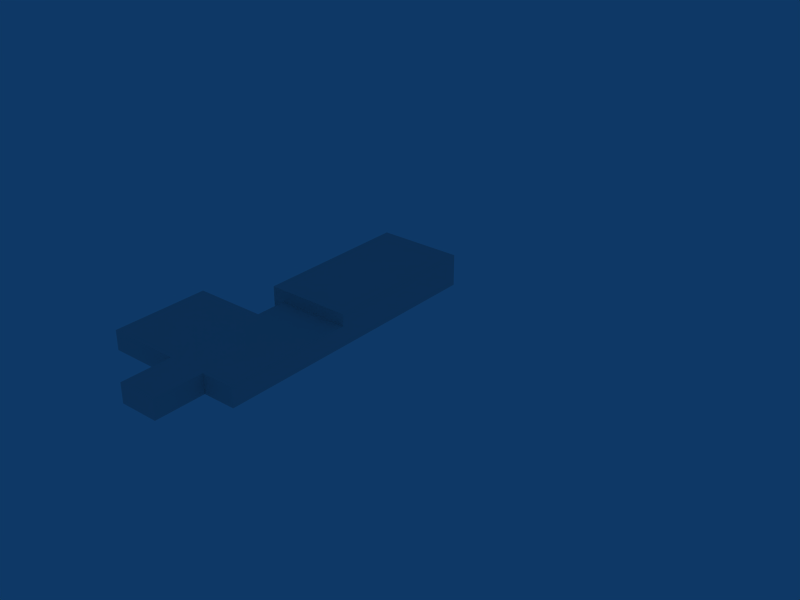 # Source: ebgb_building_ref_002.blend  (saved by Blender 2.79.7; exported with 4.5.12 LTS)
import bpy
from mathutils import Matrix  # noqa: F401  (used for matrix-valued properties, if any)

bpy.ops.wm.read_factory_settings(use_empty=True)
scene = bpy.context.scene
scene.name = 'Scene'

# ---- collections
col_collection_1 = bpy.data.collections.new('Collection 1'); scene.collection.children.link(col_collection_1)
col_collection_2 = bpy.data.collections.new('Collection 2'); scene.collection.children.link(col_collection_2)
col_collection_2.hide_render = True
col_collection_2.hide_viewport = True
col_collection_3 = bpy.data.collections.new('Collection 3'); scene.collection.children.link(col_collection_3)
col_collection_3.hide_render = True
col_collection_3.hide_viewport = True
col_collection_11 = bpy.data.collections.new('Collection 11'); scene.collection.children.link(col_collection_11)
col_collection_11.hide_render = True
col_collection_11.hide_viewport = True

# ---- materials (node trees are filled in below, after node groups)
mat_material = bpy.data.materials.new('Material')
mat_material.alpha_threshold = 0.0
mat_material.preview_render_type = 'FLAT'
mat_material.roughness = 0.5
mat_material.specular_intensity = 0.0
mat_lighting = bpy.data.materials.new('Lighting')
mat_lighting.alpha_threshold = 0.0
mat_lighting.diffuse_color = (0.9574, 0.9176, 0.6943, 1.0)
mat_lighting.specular_color = (0.9669, 0.842, 0.3277)
mat_lighting.roughness = 0.5
mat_lighting.specular_intensity = 0.3
mat_lighting.line_color = (0.0, 0.0, 0.0, 0.1)
mat_backdoors = bpy.data.materials.new('Backdoors')
mat_backdoors.alpha_threshold = 0.0
mat_backdoors.roughness = 0.5
mat_backdoors.line_color = (0.0, 0.0, 0.0, 1.0)
mat_doorblue = bpy.data.materials.new('DoorBlue')
mat_doorblue.alpha_threshold = 0.0
mat_doorblue.roughness = 0.5
mat_doorblue.line_color = (0.0, 0.0, 0.0, 1.0)
mat_brick = bpy.data.materials.new('brick')
mat_brick.alpha_threshold = 0.0
mat_brick.roughness = 0.5
mat_brick.line_color = (0.0, 0.0, 0.0, 1.0)
mat_doorgrey = bpy.data.materials.new('DoorGrey')
mat_doorgrey.alpha_threshold = 0.0
mat_doorgrey.roughness = 0.5
mat_doorgrey.line_color = (0.0, 0.0, 0.0, 1.0)
mat_roof = bpy.data.materials.new('Roof')
mat_roof.alpha_threshold = 0.0
mat_roof.diffuse_color = (0.4, 0.4, 0.4, 1.0)
mat_roof.roughness = 0.5
mat_roof.line_color = (0.0, 0.0, 0.0, 1.0)
mat_black = bpy.data.materials.new('Black')
mat_black.alpha_threshold = 0.0
mat_black.diffuse_color = (0.03332, 0.03332, 0.03332, 1.0)
mat_black.specular_color = (0.12, 0.12, 0.12)
mat_black.roughness = 0.5
mat_black.line_color = (0.0, 0.0, 0.0, 1.0)

# ---- node groups
ng_auto_smooth = bpy.data.node_groups.new('Auto Smooth', 'GeometryNodeTree')
_s = ng_auto_smooth.interface.new_socket(name='Geometry', in_out='OUTPUT', socket_type='NodeSocketGeometry')
_s = ng_auto_smooth.interface.new_socket(name='Geometry', in_out='INPUT', socket_type='NodeSocketGeometry')
_s = ng_auto_smooth.interface.new_socket(name='Angle', in_out='INPUT', socket_type='NodeSocketFloat')
_s.subtype = 'ANGLE'
_s.min_value = 0.0
_s.max_value = 3.142
ng_auto_smooth.is_modifier = True
_N = ng_auto_smooth.nodes; _L = ng_auto_smooth.links
n0 = _N.new('NodeGroupOutput'); n0.name = 'Group Output'; n0.location = (480, -100)
n1 = _N.new('NodeGroupInput'); n1.name = 'Group Input'; n1.location = (-420, -300)
n2 = _N.new('NodeGroupInput'); n2.name = 'Group Input.001'; n2.location = (-60, -100)
n3 = _N.new('GeometryNodeSetShadeSmooth'); n3.name = 'Set Shade Smooth'; n3.location = (120, -100)
n3.domain = 'EDGE'
n4 = _N.new('GeometryNodeSetShadeSmooth'); n4.name = 'Set Shade Smooth.001'; n4.location = (300, -100)
n5 = _N.new('GeometryNodeInputMeshEdgeAngle'); n5.name = 'Edge Angle'; n5.location = (-420, -220)
n6 = _N.new('GeometryNodeInputEdgeSmooth'); n6.name = 'Is Edge Smooth'; n6.location = (-60, -160)
n7 = _N.new('GeometryNodeInputShadeSmooth'); n7.name = 'Is Face Smooth'; n7.location = (-240, -340)
n8 = _N.new('FunctionNodeBooleanMath'); n8.name = 'Boolean Math'; n8.location = (-60, -220)
n9 = _N.new('FunctionNodeCompare'); n9.name = 'Compare'; n9.location = (-240, -180)
n9.operation = 'LESS_EQUAL'
_L.new(n5.outputs[0], n9.inputs[0])
_L.new(n4.outputs[0], n0.inputs[0])
_L.new(n1.outputs[1], n9.inputs[1])
_L.new(n9.outputs[0], n8.inputs[0])
_L.new(n7.outputs[0], n8.inputs[1])
_L.new(n2.outputs[0], n3.inputs[0])
_L.new(n6.outputs[0], n3.inputs[1])
_L.new(n3.outputs[0], n4.inputs[0])
_L.new(n8.outputs[0], n3.inputs[2])
n0.is_active_output = True

# ---- material node trees

# ---- world
world_world = bpy.data.worlds.new('World'); scene.world = world_world
world_world.color = (0.05656, 0.2208, 0.4)
world_world.use_sun_shadow = False
world_world.sun_shadow_jitter_overblur = 0.0
world_world.cycles.sampling_method = 'NONE'
world_world.cycles.sample_map_resolution = 256

# ---- lights
light_spot_011 = bpy.data.lights.new('Spot.011', 'SPOT')
light_spot_011.color = (1.0, 0.9647, 0.6392)
light_spot_011.transmission_factor = 0.0
light_spot_011.energy = 100.0
light_spot_011.shadow_buffer_clip_start = 0.5
light_spot_011.shadow_soft_size = 1.0
light_spot_011.shadow_maximum_resolution = 0.006
light_spot_011.use_absolute_resolution = True
light_spot_011.cycles.use_multiple_importance_sampling = False
light_spot_010 = bpy.data.lights.new('Spot.010', 'SPOT')
light_spot_010.color = (1.0, 0.9647, 0.6392)
light_spot_010.transmission_factor = 0.0
light_spot_010.energy = 700.0
light_spot_010.shadow_buffer_clip_start = 0.5
light_spot_010.shadow_soft_size = 1.0
light_spot_010.shadow_maximum_resolution = 0.006
light_spot_010.use_absolute_resolution = True
light_spot_010.spot_size = 1.571
light_spot_010.cycles.use_multiple_importance_sampling = False
light_spot_009 = bpy.data.lights.new('Spot.009', 'SPOT')
light_spot_009.color = (1.0, 0.9647, 0.6392)
light_spot_009.transmission_factor = 0.0
light_spot_009.energy = 700.0
light_spot_009.shadow_buffer_clip_start = 0.5
light_spot_009.shadow_soft_size = 1.0
light_spot_009.shadow_maximum_resolution = 0.006
light_spot_009.use_absolute_resolution = True
light_spot_009.spot_size = 1.571
light_spot_009.cycles.use_multiple_importance_sampling = False
light_spot_008 = bpy.data.lights.new('Spot.008', 'SPOT')
light_spot_008.color = (1.0, 0.9647, 0.6392)
light_spot_008.transmission_factor = 0.0
light_spot_008.energy = 700.0
light_spot_008.shadow_buffer_clip_start = 0.5
light_spot_008.shadow_soft_size = 1.0
light_spot_008.shadow_maximum_resolution = 0.006
light_spot_008.use_absolute_resolution = True
light_spot_008.spot_size = 1.571
light_spot_008.cycles.use_multiple_importance_sampling = False
light_spot_001 = bpy.data.lights.new('Spot.001', 'SPOT')
light_spot_001.color = (1.0, 0.9647, 0.6392)
light_spot_001.transmission_factor = 0.0
light_spot_001.energy = 700.0
light_spot_001.shadow_buffer_clip_start = 0.5
light_spot_001.shadow_soft_size = 1.0
light_spot_001.shadow_maximum_resolution = 0.006
light_spot_001.use_absolute_resolution = True
light_spot_001.spot_size = 1.571
light_spot_001.cycles.use_multiple_importance_sampling = False
light_spot = bpy.data.lights.new('Spot', 'SPOT')
light_spot.color = (1.0, 0.9647, 0.6392)
light_spot.transmission_factor = 0.0
light_spot.energy = 100.0
light_spot.shadow_buffer_clip_start = 0.5
light_spot.shadow_soft_size = 1.0
light_spot.shadow_maximum_resolution = 0.006
light_spot.use_absolute_resolution = True
light_spot.cycles.use_multiple_importance_sampling = False
light_area_006 = bpy.data.lights.new('Area.006', 'AREA')
light_area_006.transmission_factor = 0.0
light_area_006.energy = 78.54
light_area_006.shadow_buffer_clip_start = 0.5
light_area_006.shadow_soft_size = 1.0
light_area_006.shadow_maximum_resolution = 0.006
light_area_006.use_absolute_resolution = True
light_area_006.size = 1.0
light_area_006.size_y = 1.0
light_area_006.cycles.use_multiple_importance_sampling = False
light_area_004 = bpy.data.lights.new('Area.004', 'AREA')
light_area_004.transmission_factor = 0.0
light_area_004.energy = 78.54
light_area_004.shadow_buffer_clip_start = 0.5
light_area_004.shadow_soft_size = 1.0
light_area_004.shadow_maximum_resolution = 0.006
light_area_004.use_absolute_resolution = True
light_area_004.size = 1.0
light_area_004.size_y = 1.0
light_area_004.cycles.use_multiple_importance_sampling = False
light_area_003 = bpy.data.lights.new('Area.003', 'AREA')
light_area_003.transmission_factor = 0.0
light_area_003.energy = 78.54
light_area_003.shadow_buffer_clip_start = 0.5
light_area_003.shadow_soft_size = 1.0
light_area_003.shadow_maximum_resolution = 0.006
light_area_003.use_absolute_resolution = True
light_area_003.size = 1.0
light_area_003.size_y = 1.0
light_area_003.cycles.use_multiple_importance_sampling = False
light_area_002 = bpy.data.lights.new('Area.002', 'AREA')
light_area_002.transmission_factor = 0.0
light_area_002.energy = 78.54
light_area_002.shadow_buffer_clip_start = 0.5
light_area_002.shadow_soft_size = 1.0
light_area_002.shadow_maximum_resolution = 0.006
light_area_002.use_absolute_resolution = True
light_area_002.size = 1.0
light_area_002.size_y = 1.0
light_area_002.cycles.use_multiple_importance_sampling = False
light_area_001 = bpy.data.lights.new('Area.001', 'AREA')
light_area_001.transmission_factor = 0.0
light_area_001.energy = 78.54
light_area_001.shadow_buffer_clip_start = 0.5
light_area_001.shadow_soft_size = 1.0
light_area_001.shadow_maximum_resolution = 0.006
light_area_001.use_absolute_resolution = True
light_area_001.size = 1.0
light_area_001.size_y = 1.0
light_area_001.cycles.use_multiple_importance_sampling = False
light_area = bpy.data.lights.new('Area', 'AREA')
light_area.transmission_factor = 0.0
light_area.energy = 78.54
light_area.shadow_buffer_clip_start = 0.5
light_area.shadow_soft_size = 1.0
light_area.shadow_maximum_resolution = 0.006
light_area.use_absolute_resolution = True
light_area.size = 1.0
light_area.size_y = 1.0
light_area.cycles.use_multiple_importance_sampling = False
light_spot_007 = bpy.data.lights.new('Spot.007', 'SPOT')
light_spot_007.color = (1.0, 0.9647, 0.6392)
light_spot_007.transmission_factor = 0.0
light_spot_007.energy = 500.0
light_spot_007.shadow_buffer_clip_start = 0.5
light_spot_007.shadow_soft_size = 1.0
light_spot_007.shadow_maximum_resolution = 0.006
light_spot_007.use_absolute_resolution = True
light_spot_007.spot_size = 1.571
light_spot_007.cycles.use_multiple_importance_sampling = False
light_spot_006 = bpy.data.lights.new('Spot.006', 'SPOT')
light_spot_006.color = (1.0, 0.9647, 0.6392)
light_spot_006.transmission_factor = 0.0
light_spot_006.energy = 700.0
light_spot_006.shadow_buffer_clip_start = 0.5
light_spot_006.shadow_soft_size = 1.0
light_spot_006.shadow_maximum_resolution = 0.006
light_spot_006.use_absolute_resolution = True
light_spot_006.spot_size = 1.571
light_spot_006.cycles.use_multiple_importance_sampling = False
light_spot_005 = bpy.data.lights.new('Spot.005', 'SPOT')
light_spot_005.color = (1.0, 0.9647, 0.6392)
light_spot_005.transmission_factor = 0.0
light_spot_005.energy = 700.0
light_spot_005.shadow_buffer_clip_start = 0.5
light_spot_005.shadow_soft_size = 1.0
light_spot_005.shadow_maximum_resolution = 0.006
light_spot_005.use_absolute_resolution = True
light_spot_005.spot_size = 1.571
light_spot_005.cycles.use_multiple_importance_sampling = False
light_spot_004 = bpy.data.lights.new('Spot.004', 'SPOT')
light_spot_004.color = (1.0, 0.9647, 0.6392)
light_spot_004.transmission_factor = 0.0
light_spot_004.energy = 500.0
light_spot_004.shadow_buffer_clip_start = 0.5
light_spot_004.shadow_soft_size = 1.0
light_spot_004.shadow_maximum_resolution = 0.006
light_spot_004.use_absolute_resolution = True
light_spot_004.cycles.use_multiple_importance_sampling = False
light_spot_003 = bpy.data.lights.new('Spot.003', 'SPOT')
light_spot_003.color = (1.0, 0.9647, 0.6392)
light_spot_003.transmission_factor = 0.0
light_spot_003.energy = 500.0
light_spot_003.shadow_buffer_clip_start = 0.5
light_spot_003.shadow_soft_size = 1.0
light_spot_003.shadow_maximum_resolution = 0.006
light_spot_003.use_absolute_resolution = True
light_spot_003.spot_size = 1.571
light_spot_003.cycles.use_multiple_importance_sampling = False
light_spot_002 = bpy.data.lights.new('Spot.002', 'SPOT')
light_spot_002.color = (1.0, 0.9647, 0.6392)
light_spot_002.transmission_factor = 0.0
light_spot_002.energy = 500.0
light_spot_002.shadow_buffer_clip_start = 0.5
light_spot_002.shadow_soft_size = 1.0
light_spot_002.shadow_maximum_resolution = 0.006
light_spot_002.use_absolute_resolution = True
light_spot_002.spot_size = 1.571
light_spot_002.cycles.use_multiple_importance_sampling = False

# ---- meshes
me_cube_020 = bpy.data.meshes.new('Cube.020')
me_cube_020.from_pydata([(65.41, -2.787, -3.144), (65.67, -2.787, -3.144), (65.41, -2.807, -3.144), (65.67, -2.807, -3.144), (65.39, -2.807, -3.144), (65.69, -2.807, -3.144), (65.39, -2.787, -3.144), (65.69, -2.787, -3.144), (65.39, -2.787, -2.904), (65.69, -2.787, -2.904), (65.39, -2.807, -2.904), (65.69, -2.807, -2.904), (65.37, -2.807, -2.904), (65.71, -2.807, -2.904), (65.37, -2.787, -2.904), (65.71, -2.787, -2.904), (65.39, -2.807, -3.164), (65.69, -2.807, -3.164), (65.39, -2.787, -3.164), (65.69, -2.787, -3.164), (65.41, -2.787, -3.164), (65.67, -2.787, -3.164), (65.41, -2.807, -3.164), (65.67, -2.807, -3.164), (65.64, -2.673, -3.021), (65.64, -2.779, -3.127), (65.44, -2.779, -3.127), (65.44, -2.673, -3.021), (65.69, -2.797, -2.862), (65.69, -2.938, -3.004), (65.39, -2.938, -3.004), (65.39, -2.797, -2.862), (50.88, -2.787, 15.37), (51.14, -2.787, 15.37), (50.88, -2.807, 15.37), (51.14, -2.807, 15.37), (50.86, -2.807, 15.37), (51.16, -2.807, 15.37), (50.86, -2.787, 15.37), (51.16, -2.787, 15.37), (50.86, -2.787, 15.61), (51.16, -2.787, 15.61), (50.86, -2.807, 15.61), (51.16, -2.807, 15.61), (50.84, -2.807, 15.61), (51.18, -2.807, 15.61), (50.84, -2.787, 15.61), (51.18, -2.787, 15.61), (50.86, -2.807, 15.35), (51.16, -2.807, 15.35), (50.86, -2.787, 15.35), (51.16, -2.787, 15.35), (50.88, -2.787, 15.35), (51.14, -2.787, 15.35), (50.88, -2.807, 15.35), (51.14, -2.807, 15.35), (51.11, -2.673, 15.5), (51.11, -2.779, 15.39), (50.91, -2.779, 15.39), (50.91, -2.673, 15.5), (51.16, -2.797, 15.66), (51.16, -2.938, 15.51), (50.86, -2.938, 15.51), (50.86, -2.797, 15.66), (41.86, -2.787, 15.37), (42.12, -2.787, 15.37), (41.86, -2.807, 15.37), (42.12, -2.807, 15.37), (41.84, -2.807, 15.37), (42.14, -2.807, 15.37), (41.84, -2.787, 15.37), (42.14, -2.787, 15.37), (41.84, -2.787, 15.61), (42.14, -2.787, 15.61), (41.84, -2.807, 15.61), (42.14, -2.807, 15.61), (41.82, -2.807, 15.61), (42.16, -2.807, 15.61), (41.82, -2.787, 15.61), (42.16, -2.787, 15.61), (41.84, -2.807, 15.35), (42.14, -2.807, 15.35), (41.84, -2.787, 15.35), (42.14, -2.787, 15.35), (41.86, -2.787, 15.35), (42.12, -2.787, 15.35), (41.86, -2.807, 15.35), (42.12, -2.807, 15.35), (42.09, -2.673, 15.5), (42.09, -2.779, 15.39), (41.89, -2.779, 15.39), (41.89, -2.673, 15.5), (42.14, -2.797, 15.66), (42.14, -2.938, 15.51), (41.84, -2.938, 15.51), (41.84, -2.797, 15.66), (31.46, -2.787, -3.112), (31.72, -2.787, -3.112), (31.46, -2.807, -3.112), (31.72, -2.807, -3.112), (31.44, -2.807, -3.112), (31.74, -2.807, -3.112), (31.44, -2.787, -3.112), (31.74, -2.787, -3.112), (31.44, -2.787, -2.872), (31.74, -2.787, -2.872), (31.44, -2.807, -2.872), (31.74, -2.807, -2.872), (31.42, -2.807, -2.872), (31.76, -2.807, -2.872), (31.42, -2.787, -2.872), (31.76, -2.787, -2.872), (31.44, -2.807, -3.132), (31.74, -2.807, -3.132), (31.44, -2.787, -3.132), (31.74, -2.787, -3.132), (31.46, -2.787, -3.132), (31.72, -2.787, -3.132), (31.46, -2.807, -3.132), (31.72, -2.807, -3.132), (31.69, -2.673, -2.99), (31.69, -2.779, -3.096), (31.49, -2.779, -3.096), (31.49, -2.673, -2.99), (31.74, -2.797, -2.831), (31.74, -2.938, -2.972), (31.44, -2.938, -2.972), (31.44, -2.797, -2.831), (15.9, 0.01, -0.14), (16.16, 0.01, -0.14), (15.9, -0.01, -0.14), (16.16, -0.01, -0.14), (15.88, -0.01, -0.14), (16.18, -0.01, -0.14), (15.88, 0.01, -0.14), (16.18, 0.01, -0.14), (15.88, 0.01, 0.1), (16.18, 0.01, 0.1), (15.88, -0.01, 0.1), (16.18, -0.01, 0.1), (15.86, -0.01, 0.1), (16.2, -0.01, 0.1), (15.86, 0.01, 0.1), (16.2, 0.01, 0.1), (15.88, -0.01, -0.16), (16.18, -0.01, -0.16), (15.88, 0.01, -0.16), (16.18, 0.01, -0.16), (15.9, 0.01, -0.16), (16.16, 0.01, -0.16), (15.9, -0.01, -0.16), (16.16, -0.01, -0.16), (16.13, 0.1238, -0.0176), (16.13, 0.0176, -0.1238), (15.93, 0.0176, -0.1238), (15.93, 0.1238, -0.0176), (16.18, -8.716e-08, 0.1414), (16.18, -0.1414, 8.991e-07), (15.88, -0.1414, 9.486e-07), (15.88, -4.991e-08, 0.1414), (-0.1299, 0.01, -0.14), (0.1299, 0.01, -0.14), (-0.1299, -0.01, -0.14), (0.1299, -0.01, -0.14), (-0.1499, -0.01, -0.14), (0.1499, -0.01, -0.14), (-0.1499, 0.01, -0.14), (0.1499, 0.01, -0.14), (-0.1499, 0.01, 0.1), (0.1499, 0.01, 0.1), (-0.1499, -0.01, 0.1), (0.1499, -0.01, 0.1), (-0.1699, -0.01, 0.1), (0.1699, -0.01, 0.1), (-0.1699, 0.01, 0.1), (0.1699, 0.01, 0.1), (-0.1499, -0.01, -0.16), (0.1499, -0.01, -0.16), (-0.1499, 0.01, -0.16), (0.1499, 0.01, -0.16), (-0.1299, 0.01, -0.16), (0.1299, 0.01, -0.16), (-0.1299, -0.01, -0.16), (0.1299, -0.01, -0.16), (0.09997, 0.1238, -0.0176), (0.09997, 0.0176, -0.1238), (-0.09997, 0.0176, -0.1238), (-0.09997, 0.1238, -0.0176), (0.1499, -8.941e-08, 0.1414), (0.1499, -0.1414, -5.215e-08), (-0.1499, -0.1414, -7.451e-09), (-0.1499, -5.215e-08, 0.1414)], [], [(8, 14, 12, 10), (13, 15, 9, 11), (0, 8, 10, 2), (11, 9, 1, 3), (2, 10, 12, 4), (13, 11, 3, 5), (4, 12, 14, 6), (15, 13, 5, 7), (8, 0, 6, 14), (7, 1, 9, 15), (4, 6, 18, 16), (19, 7, 5, 17), (6, 0, 20, 18), (21, 1, 7, 19), (2, 4, 16, 22), (17, 5, 3, 23), (2, 22, 23, 3), (0, 1, 21, 20), (0, 2, 3, 1), (24, 25, 26, 27), (28, 31, 30, 29), (24, 28, 29, 25), (25, 29, 30, 26), (26, 30, 31, 27), (28, 24, 27, 31), (40, 46, 44, 42), (45, 47, 41, 43), (32, 40, 42, 34), (43, 41, 33, 35), (34, 42, 44, 36), (45, 43, 35, 37), (36, 44, 46, 38), (47, 45, 37, 39), (40, 32, 38, 46), (39, 33, 41, 47), (36, 38, 50, 48), (51, 39, 37, 49), (38, 32, 52, 50), (53, 33, 39, 51), (34, 36, 48, 54), (49, 37, 35, 55), (34, 54, 55, 35), (32, 33, 53, 52), (32, 34, 35, 33), (56, 57, 58, 59), (60, 63, 62, 61), (56, 60, 61, 57), (57, 61, 62, 58), (58, 62, 63, 59), (60, 56, 59, 63), (72, 78, 76, 74), (77, 79, 73, 75), (64, 72, 74, 66), (75, 73, 65, 67), (66, 74, 76, 68), (77, 75, 67, 69), (68, 76, 78, 70), (79, 77, 69, 71), (72, 64, 70, 78), (71, 65, 73, 79), (68, 70, 82, 80), (83, 71, 69, 81), (70, 64, 84, 82), (85, 65, 71, 83), (66, 68, 80, 86), (81, 69, 67, 87), (66, 86, 87, 67), (64, 65, 85, 84), (64, 66, 67, 65), (88, 89, 90, 91), (92, 95, 94, 93), (88, 92, 93, 89), (89, 93, 94, 90), (90, 94, 95, 91), (92, 88, 91, 95), (104, 110, 108, 106), (109, 111, 105, 107), (96, 104, 106, 98), (107, 105, 97, 99), (98, 106, 108, 100), (109, 107, 99, 101), (100, 108, 110, 102), (111, 109, 101, 103), (104, 96, 102, 110), (103, 97, 105, 111), (100, 102, 114, 112), (115, 103, 101, 113), (102, 96, 116, 114), (117, 97, 103, 115), (98, 100, 112, 118), (113, 101, 99, 119), (98, 118, 119, 99), (96, 97, 117, 116), (96, 98, 99, 97), (120, 121, 122, 123), (124, 127, 126, 125), (120, 124, 125, 121), (121, 125, 126, 122), (122, 126, 127, 123), (124, 120, 123, 127), (136, 142, 140, 138), (141, 143, 137, 139), (128, 136, 138, 130), (139, 137, 129, 131), (130, 138, 140, 132), (141, 139, 131, 133), (132, 140, 142, 134), (143, 141, 133, 135), (136, 128, 134, 142), (135, 129, 137, 143), (132, 134, 146, 144), (147, 135, 133, 145), (134, 128, 148, 146), (149, 129, 135, 147), (130, 132, 144, 150), (145, 133, 131, 151), (130, 150, 151, 131), (128, 129, 149, 148), (128, 130, 131, 129), (152, 153, 154, 155), (156, 159, 158, 157), (152, 156, 157, 153), (153, 157, 158, 154), (154, 158, 159, 155), (156, 152, 155, 159), (168, 174, 172, 170), (173, 175, 169, 171), (160, 168, 170, 162), (171, 169, 161, 163), (162, 170, 172, 164), (173, 171, 163, 165), (164, 172, 174, 166), (175, 173, 165, 167), (168, 160, 166, 174), (167, 161, 169, 175), (164, 166, 178, 176), (179, 167, 165, 177), (166, 160, 180, 178), (181, 161, 167, 179), (162, 164, 176, 182), (177, 165, 163, 183), (162, 182, 183, 163), (160, 161, 181, 180), (160, 162, 163, 161), (184, 185, 186, 187), (188, 191, 190, 189), (184, 188, 189, 185), (185, 189, 190, 186), (186, 190, 191, 187), (188, 184, 187, 191)])
_uv = me_cube_020.uv_layers.new(name='UVMap')
_uv.uv.foreach_set('vector', [0.8132, 0.2211, 0.8336, 0.2211, 0.8336, 0.2618, 0.8132, 0.2618, 0.8132, 0.2211, 0.8336, 0.2211, 0.8336, 0.2618, 0.8132, 0.2618, 0.8132, 0.2211, 0.8336, 0.2211, 0.8336, 0.2618, 0.8132, 0.2618, 0.8132, 0.2211, 0.8336, 0.2211, 0.8336, 0.2618, 0.8132, 0.2618, 0.8132, 0.2211, 0.8336, 0.2211, 0.8336, 0.2618, 0.8132, 0.2618, 0.8132, 0.2211, 0.8336, 0.2211, 0.8336, 0.2618, 0.8132, 0.2618, 0.8132, 0.2211, 0.8336, 0.2211, 0.8336, 0.2618, 0.8132, 0.2618, 0.8132, 0.2211, 0.8336, 0.2211, 0.8336, 0.2618, 0.8132, 0.2618, 0.8132, 0.2211, 0.8336, 0.2211, 0.8336, 0.2618, 0.8132, 0.2618, 0.8132, 0.2211, 0.8336, 0.2211, 0.8336, 0.2618, 0.8132, 0.2618, 0.8132, 0.2211, 0.8336, 0.2211, 0.8336, 0.2618, 0.8132, 0.2618, 0.8132, 0.2211, 0.8336, 0.2211, 0.8336, 0.2618, 0.8132, 0.2618, 0.8132, 0.2211, 0.8336, 0.2211, 0.8336, 0.2618, 0.8132, 0.2618, 0.8132, 0.2211, 0.8336, 0.2211, 0.8336, 0.2618, 0.8132, 0.2618, 0.8132, 0.2211, 0.8336, 0.2211, 0.8336, 0.2618, 0.8132, 0.2618, 0.8132, 0.2211, 0.8336, 0.2211, 0.8336, 0.2618, 0.8132, 0.2618, 0.8132, 0.2211, 0.8336, 0.2211, 0.8336, 0.2618, 0.8132, 0.2618, 0.8132, 0.2211, 0.8336, 0.2211, 0.8336, 0.2618, 0.8132, 0.2618, 0.8132, 0.2211, 0.8336, 0.2211, 0.8336, 0.2618, 0.8132, 0.2618, 0.8132, 0.2211, 0.8336, 0.2211, 0.8336, 0.2618, 0.8132, 0.2618, 0.8488, 0.2211, 0.8692, 0.2211, 0.8692, 0.2618, 0.8488, 0.2618, 0.8132, 0.2211, 0.8336, 0.2211, 0.8336, 0.2618, 0.8132, 0.2618, 0.8132, 0.2211, 0.8336, 0.2211, 0.8336, 0.2618, 0.8132, 0.2618, 0.8132, 0.2211, 0.8336, 0.2211, 0.8336, 0.2618, 0.8132, 0.2618, 0.8132, 0.2211, 0.8336, 0.2211, 0.8336, 0.2618, 0.8132, 0.2618, 0.8132, 0.2211, 0.8336, 0.2211, 0.8336, 0.2618, 0.8132, 0.2618, 0.8132, 0.2211, 0.8336, 0.2211, 0.8336, 0.2618, 0.8132, 0.2618, 0.8132, 0.2211, 0.8336, 0.2211, 0.8336, 0.2618, 0.8132, 0.2618, 0.8132, 0.2211, 0.8336, 0.2211, 0.8336, 0.2618, 0.8132, 0.2618, 0.8132, 0.2211, 0.8336, 0.2211, 0.8336, 0.2618, 0.8132, 0.2618, 0.8132, 0.2211, 0.8336, 0.2211, 0.8336, 0.2618, 0.8132, 0.2618, 0.8132, 0.2211, 0.8336, 0.2211, 0.8336, 0.2618, 0.8132, 0.2618, 0.8132, 0.2211, 0.8336, 0.2211, 0.8336, 0.2618, 0.8132, 0.2618, 0.8132, 0.2211, 0.8336, 0.2211, 0.8336, 0.2618, 0.8132, 0.2618, 0.8132, 0.2211, 0.8336, 0.2211, 0.8336, 0.2618, 0.8132, 0.2618, 0.8132, 0.2211, 0.8336, 0.2211, 0.8336, 0.2618, 0.8132, 0.2618, 0.8132, 0.2211, 0.8336, 0.2211, 0.8336, 0.2618, 0.8132, 0.2618, 0.8132, 0.2211, 0.8336, 0.2211, 0.8336, 0.2618, 0.8132, 0.2618, 0.8132, 0.2211, 0.8336, 0.2211, 0.8336, 0.2618, 0.8132, 0.2618, 0.8132, 0.2211, 0.8336, 0.2211, 0.8336, 0.2618, 0.8132, 0.2618, 0.8132, 0.2211, 0.8336, 0.2211, 0.8336, 0.2618, 0.8132, 0.2618, 0.8132, 0.2211, 0.8336, 0.2211, 0.8336, 0.2618, 0.8132, 0.2618, 0.8132, 0.2211, 0.8336, 0.2211, 0.8336, 0.2618, 0.8132, 0.2618, 0.8132, 0.2211, 0.8336, 0.2211, 0.8336, 0.2618, 0.8132, 0.2618, 0.8132, 0.2211, 0.8336, 0.2211, 0.8336, 0.2618, 0.8132, 0.2618, 0.8488, 0.2211, 0.8692, 0.2211, 0.8692, 0.2618, 0.8488, 0.2618, 0.8132, 0.2211, 0.8336, 0.2211, 0.8336, 0.2618, 0.8132, 0.2618, 0.8132, 0.2211, 0.8336, 0.2211, 0.8336, 0.2618, 0.8132, 0.2618, 0.8132, 0.2211, 0.8336, 0.2211, 0.8336, 0.2618, 0.8132, 0.2618, 0.8132, 0.2211, 0.8336, 0.2211, 0.8336, 0.2618, 0.8132, 0.2618, 0.8132, 0.2211, 0.8336, 0.2211, 0.8336, 0.2618, 0.8132, 0.2618, 0.8132, 0.2211, 0.8336, 0.2211, 0.8336, 0.2618, 0.8132, 0.2618, 0.8132, 0.2211, 0.8336, 0.2211, 0.8336, 0.2618, 0.8132, 0.2618, 0.8132, 0.2211, 0.8336, 0.2211, 0.8336, 0.2618, 0.8132, 0.2618, 0.8132, 0.2211, 0.8336, 0.2211, 0.8336, 0.2618, 0.8132, 0.2618, 0.8132, 0.2211, 0.8336, 0.2211, 0.8336, 0.2618, 0.8132, 0.2618, 0.8132, 0.2211, 0.8336, 0.2211, 0.8336, 0.2618, 0.8132, 0.2618, 0.8132, 0.2211, 0.8336, 0.2211, 0.8336, 0.2618, 0.8132, 0.2618, 0.8132, 0.2211, 0.8336, 0.2211, 0.8336, 0.2618, 0.8132, 0.2618, 0.8132, 0.2211, 0.8336, 0.2211, 0.8336, 0.2618, 0.8132, 0.2618, 0.8132, 0.2211, 0.8336, 0.2211, 0.8336, 0.2618, 0.8132, 0.2618, 0.8132, 0.2211, 0.8336, 0.2211, 0.8336, 0.2618, 0.8132, 0.2618, 0.8132, 0.2211, 0.8336, 0.2211, 0.8336, 0.2618, 0.8132, 0.2618, 0.8132, 0.2211, 0.8336, 0.2211, 0.8336, 0.2618, 0.8132, 0.2618, 0.8132, 0.2211, 0.8336, 0.2211, 0.8336, 0.2618, 0.8132, 0.2618, 0.8132, 0.2211, 0.8336, 0.2211, 0.8336, 0.2618, 0.8132, 0.2618, 0.8132, 0.2211, 0.8336, 0.2211, 0.8336, 0.2618, 0.8132, 0.2618, 0.8132, 0.2211, 0.8336, 0.2211, 0.8336, 0.2618, 0.8132, 0.2618, 0.8132, 0.2211, 0.8336, 0.2211, 0.8336, 0.2618, 0.8132, 0.2618, 0.8132, 0.2211, 0.8336, 0.2211, 0.8336, 0.2618, 0.8132, 0.2618, 0.8488, 0.2211, 0.8692, 0.2211, 0.8692, 0.2618, 0.8488, 0.2618, 0.8132, 0.2211, 0.8336, 0.2211, 0.8336, 0.2618, 0.8132, 0.2618, 0.8132, 0.2211, 0.8336, 0.2211, 0.8336, 0.2618, 0.8132, 0.2618, 0.8132, 0.2211, 0.8336, 0.2211, 0.8336, 0.2618, 0.8132, 0.2618, 0.8132, 0.2211, 0.8336, 0.2211, 0.8336, 0.2618, 0.8132, 0.2618, 0.8132, 0.2211, 0.8336, 0.2211, 0.8336, 0.2618, 0.8132, 0.2618, 0.8132, 0.2211, 0.8336, 0.2211, 0.8336, 0.2618, 0.8132, 0.2618, 0.8132, 0.2211, 0.8336, 0.2211, 0.8336, 0.2618, 0.8132, 0.2618, 0.8132, 0.2211, 0.8336, 0.2211, 0.8336, 0.2618, 0.8132, 0.2618, 0.8132, 0.2211, 0.8336, 0.2211, 0.8336, 0.2618, 0.8132, 0.2618, 0.8132, 0.2211, 0.8336, 0.2211, 0.8336, 0.2618, 0.8132, 0.2618, 0.8132, 0.2211, 0.8336, 0.2211, 0.8336, 0.2618, 0.8132, 0.2618, 0.8132, 0.2211, 0.8336, 0.2211, 0.8336, 0.2618, 0.8132, 0.2618, 0.8132, 0.2211, 0.8336, 0.2211, 0.8336, 0.2618, 0.8132, 0.2618, 0.8132, 0.2211, 0.8336, 0.2211, 0.8336, 0.2618, 0.8132, 0.2618, 0.8132, 0.2211, 0.8336, 0.2211, 0.8336, 0.2618, 0.8132, 0.2618, 0.8132, 0.2211, 0.8336, 0.2211, 0.8336, 0.2618, 0.8132, 0.2618, 0.8132, 0.2211, 0.8336, 0.2211, 0.8336, 0.2618, 0.8132, 0.2618, 0.8132, 0.2211, 0.8336, 0.2211, 0.8336, 0.2618, 0.8132, 0.2618, 0.8132, 0.2211, 0.8336, 0.2211, 0.8336, 0.2618, 0.8132, 0.2618, 0.8132, 0.2211, 0.8336, 0.2211, 0.8336, 0.2618, 0.8132, 0.2618, 0.8132, 0.2211, 0.8336, 0.2211, 0.8336, 0.2618, 0.8132, 0.2618, 0.8132, 0.2211, 0.8336, 0.2211, 0.8336, 0.2618, 0.8132, 0.2618, 0.8132, 0.2211, 0.8336, 0.2211, 0.8336, 0.2618, 0.8132, 0.2618, 0.8132, 0.2211, 0.8336, 0.2211, 0.8336, 0.2618, 0.8132, 0.2618, 0.8488, 0.2211, 0.8692, 0.2211, 0.8692, 0.2618, 0.8488, 0.2618, 0.8132, 0.2211, 0.8336, 0.2211, 0.8336, 0.2618, 0.8132, 0.2618, 0.8132, 0.2211, 0.8336, 0.2211, 0.8336, 0.2618, 0.8132, 0.2618, 0.8132, 0.2211, 0.8336, 0.2211, 0.8336, 0.2618, 0.8132, 0.2618, 0.8132, 0.2211, 0.8336, 0.2211, 0.8336, 0.2618, 0.8132, 0.2618, 0.8132, 0.2211, 0.8336, 0.2211, 0.8336, 0.2618, 0.8132, 0.2618, 0.8132, 0.2211, 0.8336, 0.2211, 0.8336, 0.2618, 0.8132, 0.2618, 0.8132, 0.2211, 0.8336, 0.2211, 0.8336, 0.2618, 0.8132, 0.2618, 0.8132, 0.2211, 0.8336, 0.2211, 0.8336, 0.2618, 0.8132, 0.2618, 0.8132, 0.2211, 0.8336, 0.2211, 0.8336, 0.2618, 0.8132, 0.2618, 0.8132, 0.2211, 0.8336, 0.2211, 0.8336, 0.2618, 0.8132, 0.2618, 0.8132, 0.2211, 0.8336, 0.2211, 0.8336, 0.2618, 0.8132, 0.2618, 0.8132, 0.2211, 0.8336, 0.2211, 0.8336, 0.2618, 0.8132, 0.2618, 0.8132, 0.2211, 0.8336, 0.2211, 0.8336, 0.2618, 0.8132, 0.2618, 0.8132, 0.2211, 0.8336, 0.2211, 0.8336, 0.2618, 0.8132, 0.2618, 0.8132, 0.2211, 0.8336, 0.2211, 0.8336, 0.2618, 0.8132, 0.2618, 0.8132, 0.2211, 0.8336, 0.2211, 0.8336, 0.2618, 0.8132, 0.2618, 0.8132, 0.2211, 0.8336, 0.2211, 0.8336, 0.2618, 0.8132, 0.2618, 0.8132, 0.2211, 0.8336, 0.2211, 0.8336, 0.2618, 0.8132, 0.2618, 0.8132, 0.2211, 0.8336, 0.2211, 0.8336, 0.2618, 0.8132, 0.2618, 0.8132, 0.2211, 0.8336, 0.2211, 0.8336, 0.2618, 0.8132, 0.2618, 0.8132, 0.2211, 0.8336, 0.2211, 0.8336, 0.2618, 0.8132, 0.2618, 0.8132, 0.2211, 0.8336, 0.2211, 0.8336, 0.2618, 0.8132, 0.2618, 0.8132, 0.2211, 0.8336, 0.2211, 0.8336, 0.2618, 0.8132, 0.2618, 0.8132, 0.2211, 0.8336, 0.2211, 0.8336, 0.2618, 0.8132, 0.2618, 0.8488, 0.2211, 0.8692, 0.2211, 0.8692, 0.2618, 0.8488, 0.2618, 0.8132, 0.2211, 0.8336, 0.2211, 0.8336, 0.2618, 0.8132, 0.2618, 0.8132, 0.2211, 0.8336, 0.2211, 0.8336, 0.2618, 0.8132, 0.2618, 0.8132, 0.2211, 0.8336, 0.2211, 0.8336, 0.2618, 0.8132, 0.2618, 0.8132, 0.2211, 0.8336, 0.2211, 0.8336, 0.2618, 0.8132, 0.2618, 0.8132, 0.2211, 0.8336, 0.2211, 0.8336, 0.2618, 0.8132, 0.2618, 0.8132, 0.2211, 0.8336, 0.2211, 0.8336, 0.2618, 0.8132, 0.2618, 0.8132, 0.2211, 0.8336, 0.2211, 0.8336, 0.2618, 0.8132, 0.2618, 0.8132, 0.2211, 0.8336, 0.2211, 0.8336, 0.2618, 0.8132, 0.2618, 0.8132, 0.2211, 0.8336, 0.2211, 0.8336, 0.2618, 0.8132, 0.2618, 0.8132, 0.2211, 0.8336, 0.2211, 0.8336, 0.2618, 0.8132, 0.2618, 0.8132, 0.2211, 0.8336, 0.2211, 0.8336, 0.2618, 0.8132, 0.2618, 0.8132, 0.2211, 0.8336, 0.2211, 0.8336, 0.2618, 0.8132, 0.2618, 0.8132, 0.2211, 0.8336, 0.2211, 0.8336, 0.2618, 0.8132, 0.2618, 0.8132, 0.2211, 0.8336, 0.2211, 0.8336, 0.2618, 0.8132, 0.2618, 0.8132, 0.2211, 0.8336, 0.2211, 0.8336, 0.2618, 0.8132, 0.2618, 0.8132, 0.2211, 0.8336, 0.2211, 0.8336, 0.2618, 0.8132, 0.2618, 0.8132, 0.2211, 0.8336, 0.2211, 0.8336, 0.2618, 0.8132, 0.2618, 0.8132, 0.2211, 0.8336, 0.2211, 0.8336, 0.2618, 0.8132, 0.2618, 0.8132, 0.2211, 0.8336, 0.2211, 0.8336, 0.2618, 0.8132, 0.2618, 0.8132, 0.2211, 0.8336, 0.2211, 0.8336, 0.2618, 0.8132, 0.2618, 0.8132, 0.2211, 0.8336, 0.2211, 0.8336, 0.2618, 0.8132, 0.2618, 0.8132, 0.2211, 0.8336, 0.2211, 0.8336, 0.2618, 0.8132, 0.2618, 0.8132, 0.2211, 0.8336, 0.2211, 0.8336, 0.2618, 0.8132, 0.2618, 0.8132, 0.2211, 0.8336, 0.2211, 0.8336, 0.2618, 0.8132, 0.2618, 0.8488, 0.2211, 0.8692, 0.2211, 0.8692, 0.2618, 0.8488, 0.2618, 0.8132, 0.2211, 0.8336, 0.2211, 0.8336, 0.2618, 0.8132, 0.2618, 0.8132, 0.2211, 0.8336, 0.2211, 0.8336, 0.2618, 0.8132, 0.2618, 0.8132, 0.2211, 0.8336, 0.2211, 0.8336, 0.2618, 0.8132, 0.2618, 0.8132, 0.2211, 0.8336, 0.2211, 0.8336, 0.2618, 0.8132, 0.2618])
me_cube_020.materials.append(mat_material)
me_cube_020.use_remesh_preserve_volume = False
me_cube_020.use_remesh_preserve_attributes = False
me_cube_020.use_mirror_vertex_groups = False
me_cube_020.update()
me_cube_002 = bpy.data.meshes.new('Cube.002')
me_cube_002.from_pydata([(-3.0, 20.5, 7.0), (18.5, 20.5, 7.0), (-1.264e-05, -25.5, 4.0), (9.999, -25.5, 4.0), (9.999, -25.5, -1.0), (9.999, -12.5, 4.0), (9.999, -12.5, -1.0), (18.5, 60.5, -0.9999), (18.5, 60.5, 7.0), (3.815e-06, 12.5, -1.0), (18.5, -12.5, 4.0), (18.5, 12.5, 4.0), (18.5, -12.5, -1.0), (18.5, 12.5, -1.0), (-3.0, 20.5, -1.0), (-3.0, 60.5, -0.9999), (-3.0, 60.5, 7.0), (-18.5, -12.5, 4.0), (-18.5, 12.5, 4.0), (-18.5, 12.5, -1.0), (-18.5, -12.5, -1.0), (5.799e-06, 20.5, -1.0), (3.815e-06, 12.5, 4.0), (5.799e-06, 20.5, 4.0), (-3.1e-06, -25.5, -1.0), (-9.537e-06, -12.5, 4.0), (0.0, -12.5, -1.0), (-3.0, 20.5, 4.0), (18.5, 20.5, 4.0), (18.5, 20.5, -1.0)], [], [(3, 2, 24, 4), (6, 5, 3, 4), (7, 15, 16, 8), (10, 5, 6, 12), (27, 14, 21, 23), (1, 29, 7, 8), (9, 19, 18, 22), (25, 17, 20, 26), (13, 11, 10, 12), (0, 16, 15, 14), (25, 26, 24, 2), (0, 1, 8, 16), (1, 0, 27, 28), (22, 23, 21, 9), (11, 13, 29, 28), (11, 28, 23, 22), (2, 3, 5, 25), (17, 18, 19, 20), (10, 11, 18, 17)])
_uv = me_cube_002.uv_layers.new(name='UVTex')
_uv.uv.foreach_set('vector', [0.1083, 0.56, 0.01382, 0.56, 0.01382, 0.4088, 0.1083, 0.4088, 0.2312, 0.4088, 0.2312, 0.56, 0.1083, 0.56, 0.1083, 0.4088, 0.5975, 0.03172, 0.3943, 0.03172, 0.3943, 0.1829, 0.5975, 0.1829, 0.3115, 0.4088, 0.2312, 0.4088, 0.2312, 0.56, 0.3115, 0.56, 0.04218, 0.3732, 0.04218, 0.222, 0.01382, 0.222, 0.01382, 0.3732, 0.01382, 0.1829, 0.01382, 0.03172, 0.3919, 0.03172, 0.3919, 0.1829, 0.2643, 0.222, 0.08943, 0.222, 0.08943, 0.3732, 0.2643, 0.3732, 0.6754, 0.222, 0.5006, 0.222, 0.5006, 0.3732, 0.6754, 0.3732, 0.5478, 0.4088, 0.5478, 0.56, 0.3115, 0.56, 0.3115, 0.4088, 0.6, 0.1829, 0.9781, 0.1829, 0.9781, 0.03172, 0.6, 0.03172, 0.7983, 0.3732, 0.7983, 0.222, 0.6754, 0.222, 0.6754, 0.3732, 0.01382, 0.9693, 0.01382, 0.5877, 0.3688, 0.5877, 0.3688, 0.9693, 0.844, 0.4655, 0.6408, 0.4655, 0.6408, 0.4088, 0.844, 0.4088, 0.04218, 0.222, 0.04218, 0.3732, 0.08943, 0.3732, 0.08943, 0.222, 0.5478, 0.56, 0.5478, 0.4088, 0.6234, 0.4088, 0.6234, 0.56, 0.3688, 0.6409, 0.4398, 0.6409, 0.4398, 0.9693, 0.3688, 0.9693, 0.8893, 0.222, 0.9781, 0.222, 0.9781, 0.4527, 0.8893, 0.4527, 0.2643, 0.3732, 0.5006, 0.3732, 0.5006, 0.222, 0.2643, 0.222, 0.6609, 0.9716, 0.6609, 0.5278, 0.9893, 0.5278, 0.9893, 0.9716])
me_cube_002.materials.append(mat_material)
me_cube_002.use_remesh_preserve_volume = False
me_cube_002.use_remesh_preserve_attributes = False
me_cube_002.use_mirror_vertex_groups = False
me_cube_002.update()
me_circle_002 = bpy.data.meshes.new('Circle.002')
me_circle_002.from_pydata([(65.54, -4.021, -0.1462), (65.59, -4.027, -0.1462), (65.64, -4.044, -0.1462), (65.67, -4.071, -0.1462), (65.68, -4.102, -0.1462), (65.67, -4.133, -0.1462), (65.64, -4.159, -0.1462), (65.59, -4.176, -0.1462), (65.54, -4.182, -0.1462), (65.48, -4.176, -0.1462), (65.43, -4.159, -0.1462), (65.4, -4.133, -0.1462), (65.39, -4.102, -0.1462), (65.4, -4.071, -0.1462), (65.43, -4.044, -0.1462), (65.48, -4.027, -0.1462), (63.62, 0.5179, 16.85), (62.0, -0.566, 16.85), (60.92, -2.188, 16.85), (60.54, -4.102, 16.85), (60.92, -6.015, 16.85), (62.0, -7.637, 16.85), (63.62, -8.721, 16.85), (65.54, -9.102, 16.85), (67.45, -8.721, 16.85), (69.07, -7.637, 16.85), (70.16, -6.015, 16.85), (70.54, -4.102, 16.85), (70.16, -2.188, 16.85), (69.07, -0.566, 16.85), (67.45, 0.5179, 16.85), (65.54, 0.8985, 16.85), (51.01, 9.074, 12.95), (51.07, 9.068, 12.95), (51.11, 9.05, 12.95), (51.14, 9.024, 12.95), (51.16, 8.993, 12.95), (51.14, 8.962, 12.95), (51.11, 8.936, 12.95), (51.07, 8.918, 12.95), (51.01, 8.912, 12.95), (50.95, 8.918, 12.95), (50.91, 8.936, 12.95), (50.88, 8.962, 12.95), (50.86, 8.993, 12.95), (50.88, 9.024, 12.95), (50.91, 9.05, 12.95), (50.95, 9.068, 12.95), (49.1, 13.61, 29.95), (47.47, 12.53, 29.95), (46.39, 10.91, 29.95), (46.01, 8.993, 29.95), (46.39, 7.079, 29.95), (47.47, 5.457, 29.95), (49.1, 4.373, 29.95), (51.01, 3.993, 29.95), (52.92, 4.373, 29.95), (54.55, 5.457, 29.95), (55.63, 7.079, 29.95), (56.01, 8.993, 29.95), (55.63, 10.91, 29.95), (54.55, 12.53, 29.95), (52.92, 13.61, 29.95), (51.01, 13.99, 29.95), (41.99, 9.074, 12.95), (42.04, 9.068, 12.95), (42.09, 9.05, 12.95), (42.12, 9.024, 12.95), (42.13, 8.993, 12.95), (42.12, 8.962, 12.95), (42.09, 8.936, 12.95), (42.04, 8.918, 12.95), (41.99, 8.912, 12.95), (41.93, 8.918, 12.95), (41.89, 8.936, 12.95), (41.85, 8.962, 12.95), (41.84, 8.993, 12.95), (41.85, 9.024, 12.95), (41.89, 9.05, 12.95), (41.93, 9.068, 12.95), (40.08, 13.61, 29.95), (38.45, 12.53, 29.95), (37.37, 10.91, 29.95), (36.99, 8.993, 29.95), (37.37, 7.079, 29.95), (38.45, 5.457, 29.95), (40.08, 4.373, 29.95), (41.99, 3.993, 29.95), (43.9, 4.373, 29.95), (45.52, 5.457, 29.95), (46.61, 7.079, 29.95), (46.99, 8.993, 29.95), (46.61, 10.91, 29.95), (45.52, 12.53, 29.95), (43.9, 13.61, 29.95), (41.99, 13.99, 29.95), (31.59, -3.998, -0.1238), (31.64, -4.004, -0.1238), (31.69, -4.022, -0.1238), (31.72, -4.048, -0.1238), (31.73, -4.079, -0.1238), (31.72, -4.11, -0.1238), (31.69, -4.136, -0.1238), (31.64, -4.154, -0.1238), (31.59, -4.16, -0.1238), (31.53, -4.154, -0.1238), (31.48, -4.136, -0.1238), (31.45, -4.11, -0.1238), (31.44, -4.079, -0.1238), (31.45, -4.048, -0.1238), (31.48, -4.022, -0.1238), (31.53, -4.004, -0.1238), (29.67, 0.5402, 16.88), (28.05, -0.5436, 16.88), (26.97, -2.166, 16.88), (26.59, -4.079, 16.88), (26.97, -5.993, 16.88), (28.05, -7.615, 16.88), (29.67, -8.699, 16.88), (31.59, -9.079, 16.88), (33.5, -8.699, 16.88), (35.12, -7.615, 16.88), (36.21, -5.993, 16.88), (36.59, -4.079, 16.88), (36.21, -2.166, 16.88), (35.12, -0.5436, 16.88), (33.5, 0.5402, 16.88), (31.59, 0.9208, 16.88), (16.03, 0.08091, 2.489e-07), (16.09, 0.07475, 2.481e-07), (16.14, 0.05721, 2.457e-07), (16.17, 0.03096, 2.423e-07), (16.18, 1.925e-06, 2.382e-07), (16.17, -0.03096, 2.342e-07), (16.14, -0.05721, 2.309e-07), (16.09, -0.07475, 2.286e-07), (16.03, -0.0809, 2.279e-07), (15.98, -0.07475, 2.288e-07), (15.93, -0.05721, 2.311e-07), (15.9, -0.03096, 2.346e-07), (15.89, 1.928e-06, 2.386e-07), (15.9, 0.03096, 2.426e-07), (15.93, 0.05721, 2.46e-07), (15.98, 0.07475, 2.482e-07), (14.12, 4.619, 17.0), (12.5, 3.536, 17.0), (11.41, 1.913, 17.0), (11.03, 4.616e-06, 17.0), (11.41, -1.913, 17.0), (12.5, -3.536, 17.0), (14.12, -4.619, 17.0), (16.03, -5.0, 17.0), (17.95, -4.619, 17.0), (19.57, -3.536, 17.0), (20.65, -1.913, 17.0), (21.03, 4.4e-06, 17.0), (20.65, 1.913, 17.0), (19.57, 3.536, 17.0), (17.95, 4.619, 17.0), (16.03, 5.0, 17.0), (6.003e-08, 0.08091, 1.052e-08), (0.05568, 0.07475, 9.723e-09), (0.1029, 0.05721, 7.442e-09), (0.1344, 0.03096, 4.027e-09), (0.1455, 1.663e-08, -1.896e-16), (0.1344, -0.03096, -4.027e-09), (0.1029, -0.05721, -7.442e-09), (0.05568, -0.07475, -9.723e-09), (8.2e-08, -0.08091, -1.052e-08), (-0.05568, -0.07475, -9.723e-09), (-0.1029, -0.05721, -7.442e-09), (-0.1344, -0.03096, -4.027e-09), (-0.1455, 2.113e-08, 3.959e-16), (-0.1344, 0.03096, 4.027e-09), (-0.1029, 0.05721, 7.442e-09), (-0.05568, 0.07475, 9.723e-09), (-1.913, 4.619, 17.0), (-3.536, 3.536, 17.0), (-4.619, 1.913, 17.0), (-5.0, 2.74e-06, 17.0), (-4.619, -1.913, 17.0), (-3.536, -3.536, 17.0), (-1.913, -4.619, 17.0), (5.315e-07, -5.0, 17.0), (1.913, -4.619, 17.0), (3.536, -3.536, 17.0), (4.619, -1.913, 17.0), (5.0, 2.462e-06, 17.0), (4.619, 1.913, 17.0), (3.536, 3.536, 17.0), (1.913, 4.619, 17.0), (-2.235e-07, 5.0, 17.0)], [], [(0, 15, 16, 31), (14, 17, 16, 15), (13, 18, 17, 14), (13, 12, 19, 18), (11, 20, 19, 12), (10, 21, 20, 11), (9, 22, 21, 10), (9, 8, 23, 22), (7, 24, 23, 8), (7, 6, 25, 24), (5, 26, 25, 6), (5, 4, 27, 26), (4, 3, 28, 27), (3, 2, 29, 28), (2, 1, 30, 29), (0, 31, 30, 1), (32, 47, 48, 63), (46, 49, 48, 47), (45, 50, 49, 46), (45, 44, 51, 50), (43, 52, 51, 44), (42, 53, 52, 43), (41, 54, 53, 42), (41, 40, 55, 54), (39, 56, 55, 40), (39, 38, 57, 56), (37, 58, 57, 38), (37, 36, 59, 58), (36, 35, 60, 59), (35, 34, 61, 60), (34, 33, 62, 61), (32, 63, 62, 33), (64, 79, 80, 95), (78, 81, 80, 79), (77, 82, 81, 78), (77, 76, 83, 82), (75, 84, 83, 76), (74, 85, 84, 75), (73, 86, 85, 74), (73, 72, 87, 86), (71, 88, 87, 72), (71, 70, 89, 88), (69, 90, 89, 70), (69, 68, 91, 90), (68, 67, 92, 91), (67, 66, 93, 92), (66, 65, 94, 93), (64, 95, 94, 65), (96, 111, 112, 127), (110, 113, 112, 111), (109, 114, 113, 110), (109, 108, 115, 114), (107, 116, 115, 108), (106, 117, 116, 107), (105, 118, 117, 106), (105, 104, 119, 118), (103, 120, 119, 104), (103, 102, 121, 120), (101, 122, 121, 102), (101, 100, 123, 122), (100, 99, 124, 123), (99, 98, 125, 124), (98, 97, 126, 125), (96, 127, 126, 97), (128, 143, 144, 159), (142, 145, 144, 143), (141, 146, 145, 142), (141, 140, 147, 146), (139, 148, 147, 140), (138, 149, 148, 139), (137, 150, 149, 138), (137, 136, 151, 150), (135, 152, 151, 136), (135, 134, 153, 152), (133, 154, 153, 134), (133, 132, 155, 154), (132, 131, 156, 155), (131, 130, 157, 156), (130, 129, 158, 157), (128, 159, 158, 129), (160, 175, 176, 191), (174, 177, 176, 175), (173, 178, 177, 174), (173, 172, 179, 178), (171, 180, 179, 172), (170, 181, 180, 171), (169, 182, 181, 170), (169, 168, 183, 182), (167, 184, 183, 168), (167, 166, 185, 184), (165, 186, 185, 166), (165, 164, 187, 186), (164, 163, 188, 187), (163, 162, 189, 188), (162, 161, 190, 189), (160, 191, 190, 161)])
me_circle_002.polygons.foreach_set('use_smooth', [True] * 96)
_uv = me_circle_002.uv_layers.new(name='UVTex')
_uv.uv.foreach_set('vector', [0.479, 0.9688, 0.4756, 0.9685, 0.3613, 0.4265, 0.479, 0.4431, 0.4727, 0.9677, 0.2614, 0.3793, 0.3613, 0.4265, 0.4756, 0.9685, 0.4707, 0.9666, 0.1947, 0.3087, 0.2614, 0.3793, 0.4727, 0.9677, 0.4707, 0.9666, 0.4701, 0.9653, 0.1713, 0.2255, 0.1947, 0.3087, 0.4707, 0.9639, 0.1947, 0.1422, 0.1713, 0.2255, 0.4701, 0.9653, 0.4727, 0.9628, 0.2614, 0.07161, 0.1947, 0.1422, 0.4707, 0.9639, 0.4756, 0.962, 0.3613, 0.02444, 0.2614, 0.07161, 0.4727, 0.9628, 0.4756, 0.962, 0.479, 0.9617, 0.479, 0.007879, 0.3613, 0.02444, 0.4824, 0.962, 0.5968, 0.02444, 0.479, 0.007879, 0.479, 0.9617, 0.4824, 0.962, 0.4854, 0.9628, 0.6966, 0.07161, 0.5968, 0.02444, 0.4873, 0.9639, 0.7633, 0.1422, 0.6966, 0.07161, 0.4854, 0.9628, 0.4873, 0.9639, 0.488, 0.9653, 0.7867, 0.2255, 0.7633, 0.1422, 0.488, 0.9653, 0.4873, 0.9666, 0.7633, 0.3087, 0.7867, 0.2255, 0.4873, 0.9666, 0.4854, 0.9677, 0.6966, 0.3793, 0.7633, 0.3087, 0.4854, 0.9677, 0.4824, 0.9685, 0.5968, 0.4265, 0.6966, 0.3793, 0.479, 0.9688, 0.479, 0.4431, 0.5968, 0.4265, 0.4824, 0.9685, 0.479, 0.9688, 0.4756, 0.9685, 0.3613, 0.4265, 0.479, 0.4431, 0.4727, 0.9677, 0.2614, 0.3793, 0.3613, 0.4265, 0.4756, 0.9685, 0.4707, 0.9666, 0.1947, 0.3087, 0.2614, 0.3793, 0.4727, 0.9677, 0.4707, 0.9666, 0.4701, 0.9653, 0.1713, 0.2255, 0.1947, 0.3087, 0.4707, 0.9639, 0.1947, 0.1422, 0.1713, 0.2255, 0.4701, 0.9653, 0.4727, 0.9628, 0.2614, 0.07161, 0.1947, 0.1422, 0.4707, 0.9639, 0.4756, 0.962, 0.3613, 0.02444, 0.2614, 0.07161, 0.4727, 0.9628, 0.4756, 0.962, 0.479, 0.9617, 0.479, 0.007879, 0.3613, 0.02444, 0.4824, 0.962, 0.5968, 0.02444, 0.479, 0.007879, 0.479, 0.9617, 0.4824, 0.962, 0.4854, 0.9628, 0.6966, 0.07161, 0.5968, 0.02444, 0.4873, 0.9639, 0.7633, 0.1422, 0.6966, 0.07161, 0.4854, 0.9628, 0.4873, 0.9639, 0.488, 0.9653, 0.7867, 0.2255, 0.7633, 0.1422, 0.488, 0.9653, 0.4873, 0.9666, 0.7633, 0.3087, 0.7867, 0.2255, 0.4873, 0.9666, 0.4854, 0.9677, 0.6966, 0.3793, 0.7633, 0.3087, 0.4854, 0.9677, 0.4824, 0.9685, 0.5968, 0.4265, 0.6966, 0.3793, 0.479, 0.9688, 0.479, 0.4431, 0.5968, 0.4265, 0.4824, 0.9685, 0.479, 0.9688, 0.4756, 0.9685, 0.3613, 0.4265, 0.479, 0.4431, 0.4727, 0.9677, 0.2614, 0.3793, 0.3613, 0.4265, 0.4756, 0.9685, 0.4707, 0.9666, 0.1947, 0.3087, 0.2614, 0.3793, 0.4727, 0.9677, 0.4707, 0.9666, 0.4701, 0.9653, 0.1713, 0.2255, 0.1947, 0.3087, 0.4707, 0.9639, 0.1947, 0.1422, 0.1713, 0.2255, 0.4701, 0.9653, 0.4727, 0.9628, 0.2614, 0.07161, 0.1947, 0.1422, 0.4707, 0.9639, 0.4756, 0.962, 0.3613, 0.02444, 0.2614, 0.07161, 0.4727, 0.9628, 0.4756, 0.962, 0.479, 0.9617, 0.479, 0.007879, 0.3613, 0.02444, 0.4824, 0.962, 0.5968, 0.02444, 0.479, 0.007879, 0.479, 0.9617, 0.4824, 0.962, 0.4854, 0.9628, 0.6966, 0.07161, 0.5968, 0.02444, 0.4873, 0.9639, 0.7633, 0.1422, 0.6966, 0.07161, 0.4854, 0.9628, 0.4873, 0.9639, 0.488, 0.9653, 0.7867, 0.2255, 0.7633, 0.1422, 0.488, 0.9653, 0.4873, 0.9666, 0.7633, 0.3087, 0.7867, 0.2255, 0.4873, 0.9666, 0.4854, 0.9677, 0.6966, 0.3793, 0.7633, 0.3087, 0.4854, 0.9677, 0.4824, 0.9685, 0.5968, 0.4265, 0.6966, 0.3793, 0.479, 0.9688, 0.479, 0.4431, 0.5968, 0.4265, 0.4824, 0.9685, 0.479, 0.9688, 0.4756, 0.9685, 0.3613, 0.4265, 0.479, 0.4431, 0.4727, 0.9677, 0.2614, 0.3793, 0.3613, 0.4265, 0.4756, 0.9685, 0.4707, 0.9666, 0.1947, 0.3087, 0.2614, 0.3793, 0.4727, 0.9677, 0.4707, 0.9666, 0.4701, 0.9653, 0.1713, 0.2255, 0.1947, 0.3087, 0.4707, 0.9639, 0.1947, 0.1422, 0.1713, 0.2255, 0.4701, 0.9653, 0.4727, 0.9628, 0.2614, 0.07161, 0.1947, 0.1422, 0.4707, 0.9639, 0.4756, 0.962, 0.3613, 0.02444, 0.2614, 0.07161, 0.4727, 0.9628, 0.4756, 0.962, 0.479, 0.9617, 0.479, 0.007879, 0.3613, 0.02444, 0.4824, 0.962, 0.5968, 0.02444, 0.479, 0.007879, 0.479, 0.9617, 0.4824, 0.962, 0.4854, 0.9628, 0.6966, 0.07161, 0.5968, 0.02444, 0.4873, 0.9639, 0.7633, 0.1422, 0.6966, 0.07161, 0.4854, 0.9628, 0.4873, 0.9639, 0.488, 0.9653, 0.7867, 0.2255, 0.7633, 0.1422, 0.488, 0.9653, 0.4873, 0.9666, 0.7633, 0.3087, 0.7867, 0.2255, 0.4873, 0.9666, 0.4854, 0.9677, 0.6966, 0.3793, 0.7633, 0.3087, 0.4854, 0.9677, 0.4824, 0.9685, 0.5968, 0.4265, 0.6966, 0.3793, 0.479, 0.9688, 0.479, 0.4431, 0.5968, 0.4265, 0.4824, 0.9685, 0.479, 0.9688, 0.4756, 0.9685, 0.3613, 0.4265, 0.479, 0.4431, 0.4727, 0.9677, 0.2614, 0.3793, 0.3613, 0.4265, 0.4756, 0.9685, 0.4707, 0.9666, 0.1947, 0.3087, 0.2614, 0.3793, 0.4727, 0.9677, 0.4707, 0.9666, 0.4701, 0.9653, 0.1713, 0.2255, 0.1947, 0.3087, 0.4707, 0.9639, 0.1947, 0.1422, 0.1713, 0.2255, 0.4701, 0.9653, 0.4727, 0.9628, 0.2614, 0.07161, 0.1947, 0.1422, 0.4707, 0.9639, 0.4756, 0.962, 0.3613, 0.02444, 0.2614, 0.07161, 0.4727, 0.9628, 0.4756, 0.962, 0.479, 0.9617, 0.479, 0.007879, 0.3613, 0.02444, 0.4824, 0.962, 0.5968, 0.02444, 0.479, 0.007879, 0.479, 0.9617, 0.4824, 0.962, 0.4854, 0.9628, 0.6966, 0.07161, 0.5968, 0.02444, 0.4873, 0.9639, 0.7633, 0.1422, 0.6966, 0.07161, 0.4854, 0.9628, 0.4873, 0.9639, 0.488, 0.9653, 0.7867, 0.2255, 0.7633, 0.1422, 0.488, 0.9653, 0.4873, 0.9666, 0.7633, 0.3087, 0.7867, 0.2255, 0.4873, 0.9666, 0.4854, 0.9677, 0.6966, 0.3793, 0.7633, 0.3087, 0.4854, 0.9677, 0.4824, 0.9685, 0.5968, 0.4265, 0.6966, 0.3793, 0.479, 0.9688, 0.479, 0.4431, 0.5968, 0.4265, 0.4824, 0.9685, 0.479, 0.9688, 0.4756, 0.9685, 0.3613, 0.4265, 0.479, 0.4431, 0.4727, 0.9677, 0.2614, 0.3793, 0.3613, 0.4265, 0.4756, 0.9685, 0.4707, 0.9666, 0.1947, 0.3087, 0.2614, 0.3793, 0.4727, 0.9677, 0.4707, 0.9666, 0.4701, 0.9653, 0.1713, 0.2255, 0.1947, 0.3087, 0.4707, 0.9639, 0.1947, 0.1422, 0.1713, 0.2255, 0.4701, 0.9653, 0.4727, 0.9628, 0.2614, 0.07161, 0.1947, 0.1422, 0.4707, 0.9639, 0.4756, 0.962, 0.3613, 0.02444, 0.2614, 0.07161, 0.4727, 0.9628, 0.4756, 0.962, 0.479, 0.9617, 0.479, 0.007879, 0.3613, 0.02444, 0.4824, 0.962, 0.5968, 0.02444, 0.479, 0.007879, 0.479, 0.9617, 0.4824, 0.962, 0.4854, 0.9628, 0.6966, 0.07161, 0.5968, 0.02444, 0.4873, 0.9639, 0.7633, 0.1422, 0.6966, 0.07161, 0.4854, 0.9628, 0.4873, 0.9639, 0.488, 0.9653, 0.7867, 0.2255, 0.7633, 0.1422, 0.488, 0.9653, 0.4873, 0.9666, 0.7633, 0.3087, 0.7867, 0.2255, 0.4873, 0.9666, 0.4854, 0.9677, 0.6966, 0.3793, 0.7633, 0.3087, 0.4854, 0.9677, 0.4824, 0.9685, 0.5968, 0.4265, 0.6966, 0.3793, 0.479, 0.9688, 0.479, 0.4431, 0.5968, 0.4265, 0.4824, 0.9685])
me_circle_002.materials.append(mat_lighting)
me_circle_002.use_remesh_preserve_volume = False
me_circle_002.use_remesh_preserve_attributes = False
me_circle_002.use_mirror_vertex_groups = False
me_circle_002.update()
me_cube_001 = bpy.data.meshes.new('Cube.001')
me_cube_001.from_pydata([(18.2, 10.1, 1.2), (18.2, 8.897, 1.2), (18.2, 8.897, -1.0), (18.2, 10.1, -1.0), (18.2, 35.28, -1.0), (18.2, 35.28, 1.2), (18.2, 36.48, 1.2), (18.2, 36.48, -0.9999)], [], [(3, 0, 1, 2), (4, 7, 6, 5)])
_uv = me_cube_001.uv_layers.new(name='UVTex')
_uv.uv.foreach_set('vector', [0.5991, 0.1593, 0.6054, 0.7662, 0.3964, 0.7621, 0.4068, 0.1619, 0.4068, 0.1619, 0.5991, 0.1593, 0.6054, 0.7663, 0.3964, 0.7621])
me_cube_001.materials.append(mat_backdoors)
me_cube_001.use_remesh_preserve_volume = False
me_cube_001.use_remesh_preserve_attributes = False
me_cube_001.use_mirror_vertex_groups = False
me_cube_001.update()
me_cube_009 = bpy.data.meshes.new('Cube.009')
me_cube_009.from_pydata([(18.2, 21.28, 1.2), (18.2, 25.28, 1.2), (18.2, 14.5, 1.2), (18.2, 18.5, 1.2), (18.2, -2.5, 1.2), (18.2, -6.5, 1.2), (18.2, 6.5, 1.2), (18.2, 2.5, 1.2), (18.2, 21.28, -1.0), (18.2, 21.28, 3.0), (18.2, 25.28, 3.0), (18.2, 25.28, -1.0), (18.2, 14.5, 3.0), (18.2, 14.5, -1.0), (18.2, 18.5, -1.0), (18.2, 18.5, 3.0), (0.3, 12.9, -1.0), (0.3, 12.9, 3.0), (0.3, 16.9, -1.0), (0.3, 16.9, 3.0), (-18.2, 6.5, 3.0), (-18.2, 2.5, 3.0), (-18.2, -6.5, 3.0), (-18.2, -2.5, 3.0), (-18.2, 2.5, -1.0), (-18.2, 6.5, -1.0), (-18.2, -6.5, -1.0), (-18.2, -2.5, -1.0), (-2.7, 32.5, 5.0), (-2.7, 32.5, -1.0), (-2.7, 28.5, 5.0), (-2.7, 28.5, -1.0), (-2.7, 32.5, 3.0), (-2.7, 28.5, 3.0), (-2.7, 48.5, 3.0), (-2.7, 44.5, 3.0), (-2.7, 48.5, -0.9999), (-2.7, 44.5, -1.0), (18.2, -2.5, -1.0), (18.2, -6.5, -1.0), (18.2, 6.5, -1.0), (18.2, 2.5, -1.0), (18.2, -6.5, 3.0), (18.2, -2.5, 3.0), (18.2, 2.5, 3.0), (18.2, 6.5, 3.0)], [], [(19, 18, 16, 17), (37, 35, 34, 36), (33, 30, 28, 32), (33, 32, 29, 31), (25, 24, 21, 20), (27, 26, 22, 23), (9, 0, 1, 10), (0, 8, 11, 1), (3, 15, 12, 2), (14, 3, 2, 13), (5, 39, 38, 4), (42, 5, 4, 43), (7, 41, 40, 6), (44, 7, 6, 45)])
_uv = me_cube_009.uv_layers.new(name='UVTex')
_uv.uv.foreach_set('vector', [1.466, 1.951, 1.466, 0.01481, -0.4699, 0.01481, -0.4699, 1.951, -0.4697, 0.01483, -0.4697, 1.951, 1.466, 1.951, 1.466, 0.01483, -0.4697, 1.951, -0.4697, 2.919, 1.466, 2.919, 1.466, 1.951, -0.4697, 1.951, 1.466, 1.951, 1.466, 0.01483, -0.4697, 0.01482, 1.467, 0.01481, -0.4685, 0.01481, -0.4685, 1.951, 1.467, 1.951, 1.467, 0.01481, -0.4689, 0.01481, -0.4689, 1.951, 1.467, 1.951, -0.4697, 1.951, -0.4697, 1.079, 1.467, 1.08, 1.467, 1.951, -0.4697, 1.079, -0.4697, 0.01482, 1.467, 0.01483, 1.467, 1.08, 1.467, 1.079, 1.467, 1.951, -0.4681, 1.951, -0.4681, 1.079, 1.467, 0.01481, 1.467, 1.079, -0.4681, 1.079, -0.4681, 0.01481, -0.4689, 1.079, -0.4689, 0.01481, 1.467, 0.01481, 1.467, 1.079, -0.4689, 1.951, -0.4689, 1.079, 1.467, 1.079, 1.467, 1.951, -0.4685, 1.079, -0.4685, 0.01481, 1.467, 0.01481, 1.467, 1.079, -0.4685, 1.951, -0.4685, 1.079, 1.467, 1.079, 1.467, 1.951])
me_cube_009.materials.append(mat_doorblue)
me_cube_009.use_remesh_preserve_volume = False
me_cube_009.use_remesh_preserve_attributes = False
me_cube_009.use_mirror_vertex_groups = False
me_cube_009.update()
me_cube_008 = bpy.data.meshes.new('Cube.008')
me_cube_008.from_pydata([(0.3, -24.2, 3.0), (0.3, -13.8, 3.0), (0.3, -13.8, -1.0), (0.3, -24.2, -1.0)], [], [(3, 0, 1, 2)])
me_cube_008.polygons.foreach_set('material_index', [1])
_uv = me_cube_008.uv_layers.new(name='UVTex')
_uv.uv.foreach_set('vector', [2.93, -0.001359, 2.93, 1.971, -2.198, 1.971, -2.198, -0.001357])
me_cube_008.materials.append(mat_brick)
me_cube_008.materials.append(mat_doorgrey)
me_cube_008.use_remesh_preserve_volume = False
me_cube_008.use_remesh_preserve_attributes = False
me_cube_008.use_mirror_vertex_groups = False
me_cube_008.update()
me_cube_006 = bpy.data.meshes.new('Cube.006')
me_cube_006.from_pydata([(0.3924, -12.91, 3.6), (9.607, -12.91, 3.6), (9.607, -25.09, 3.6), (0.3924, -25.09, 3.6), (18.2, 12.07, 3.6), (18.2, -12.07, 3.6), (-18.1, 12.07, 3.6), (-18.1, -12.07, 3.6), (-9.06e-06, -12.07, 3.6), (4.053e-06, 12.07, 3.6), (9.999, -12.07, 3.6), (9.999, 12.07, 3.6), (0.3913, 12.9, 3.6), (0.3913, 20.1, 3.6), (18.13, 20.1, 3.6), (18.13, 12.9, 3.6), (9.999, 12.9, 3.6), (9.999, 20.1, 3.6), (9.999, 60.06, 6.6), (17.99, 60.06, 6.6), (9.06e-06, 60.06, 6.6), (17.99, 20.94, 6.6), (9.999, 20.94, 6.6), (4.768e-06, 20.94, 6.6), (-2.604, 20.94, 6.6), (-2.604, 60.06, 6.6)], [], [(1, 0, 3, 2), (9, 6, 7, 8), (4, 11, 10, 5), (11, 9, 8, 10), (12, 16, 17, 13), (16, 15, 14, 17), (22, 21, 19, 18), (23, 22, 18, 20), (23, 20, 25, 24)])
_uv = me_cube_006.uv_layers.new(name='UVTex')
_uv.uv.foreach_set('vector', [0.03125, 0.2812, 0.2188, 0.2812, 0.2188, 0.4688, 0.03125, 0.4688, 0.03125, 0.2812, 0.2188, 0.2812, 0.2188, 0.4688, 0.03125, 0.4688, 0.03125, 0.2812, 0.2188, 0.2812, 0.2188, 0.4688, 0.03125, 0.4688, 0.03125, 0.2812, 0.2188, 0.2812, 0.2188, 0.4688, 0.03125, 0.4688, 0.03125, 0.2812, 0.2188, 0.2812, 0.2188, 0.4688, 0.03125, 0.4688, 0.03125, 0.2812, 0.2188, 0.2812, 0.2188, 0.4688, 0.03125, 0.4688, 0.03125, 0.2812, 0.2188, 0.2812, 0.2188, 0.4688, 0.03125, 0.4688, 0.03125, 0.2812, 0.2188, 0.2812, 0.2188, 0.4688, 0.03125, 0.4688, 0.03125, 0.2812, 0.2188, 0.2812, 0.2188, 0.4688, 0.03125, 0.4688])
me_cube_006.materials.append(mat_roof)
me_cube_006.use_remesh_preserve_volume = False
me_cube_006.use_remesh_preserve_attributes = False
me_cube_006.use_mirror_vertex_groups = False
me_cube_006.update()
me_cube_003 = bpy.data.meshes.new('Cube.003')
me_cube_003.from_pydata([(9.699, -13.8, -1.0), (9.699, -24.2, -1.0), (9.699, -24.2, 3.0), (9.699, -13.8, 3.0), (18.5, 12.5, -1.0), (18.5, -12.5, -1.0), (18.5, -2.5, -1.0), (18.5, -6.5, -1.0), (18.5, -6.5, 4.0), (18.5, 6.5, -1.0), (18.5, 2.5, -1.0), (18.5, -12.5, 3.0), (18.5, 12.5, 3.0), (18.5, -2.5, 3.0), (18.5, -6.5, 3.0), (18.5, 6.5, 3.0), (18.5, 2.5, 3.0), (18.2, 6.5, 3.0), (18.2, 2.5, 3.0), (18.2, -2.5, 3.0), (18.2, -6.5, 3.0), (18.2, 2.5, -1.0), (18.2, 6.5, -1.0), (18.2, -6.5, -1.0), (18.2, -2.5, -1.0), (-2.604, 60.06, 6.6), (-2.604, 20.94, 6.6), (4.768e-06, 20.94, 6.6), (9.999, 20.94, 6.6), (17.99, 20.94, 6.6), (9.06e-06, 60.06, 6.6), (17.99, 60.06, 6.6), (9.999, 60.06, 6.6), (9.999, 60.06, 7.0), (9.999, 20.94, 7.0), (4.768e-06, 20.94, 7.0), (-2.604, 20.94, 7.0), (-2.604, 60.06, 7.0), (9.06e-06, 60.06, 7.0), (17.99, 20.94, 7.0), (17.99, 60.06, 7.0), (9.999, 20.1, 3.6), (9.999, 12.9, 3.6), (18.13, 12.9, 3.6), (18.13, 20.1, 3.6), (0.3913, 20.1, 3.6), (0.3913, 12.9, 3.6), (0.3913, 12.9, 4.0), (9.999, 12.9, 4.0), (18.13, 12.9, 4.0), (0.3913, 20.1, 4.0), (9.999, 20.1, 4.0), (18.13, 20.1, 4.0), (9.999, 12.07, 3.6), (9.999, -12.07, 3.6), (4.053e-06, 12.07, 3.6), (-9.06e-06, -12.07, 3.6), (-18.1, -12.07, 3.6), (-18.1, 12.07, 3.6), (18.2, -12.07, 3.6), (18.2, 12.07, 3.6), (-18.1, -12.07, 4.0), (-18.1, 12.07, 4.0), (-9.06e-06, -12.07, 4.0), (9.999, -12.07, 4.0), (18.2, -12.07, 4.0), (4.053e-06, 12.07, 4.0), (9.999, 12.07, 4.0), (18.2, 12.07, 4.0), (0.3924, -25.09, 3.6), (9.607, -25.09, 3.6), (9.607, -12.91, 3.6), (0.3924, -12.91, 3.6), (9.607, -12.91, 4.0), (0.3924, -12.91, 4.0), (0.3924, -25.09, 4.0), (9.607, -25.09, 4.0), (-3.0, 60.5, 7.0), (-3.0, 20.5, 7.0), (4.846e-06, 20.5, 7.0), (9.999, 20.5, 7.0), (18.5, 20.5, 7.0), (8.97e-06, 60.5, 7.0), (9.999, 60.5, 7.0), (18.5, 60.5, 7.0), (-3.1e-06, -25.5, -1.0), (-1.264e-05, -25.5, 4.0), (9.999, -25.5, 4.0), (9.999, 60.5, 4.0), (9.999, 60.5, -0.9999), (9.999, 20.5, 4.0), (9.999, 12.5, 4.0), (-3.0, 20.5, 4.0), (-3.0, 60.5, 4.0), (-3.0, 60.5, -0.9999), (8.97e-06, 60.5, 4.0), (8.97e-06, 60.5, -0.9999), (18.5, 60.5, -0.9999), (18.5, 60.5, 4.0), (18.5, 20.5, -1.0), (18.5, 20.5, 4.0), (3.815e-06, 12.5, 4.0), (-9.537e-06, -12.5, 4.0), (3.815e-06, 12.5, -1.0), (0.0, -12.5, -1.0), (-18.5, 12.5, 4.0), (18.5, -12.5, 4.0), (18.5, 12.5, 4.0), (-18.5, 12.5, -1.0), (-2.7, 44.5, -1.0), (-2.7, 48.5, -0.9999), (-2.7, 44.5, 3.0), (-2.7, 48.5, 3.0), (-3.0, 48.5, 3.0), (-3.0, 44.5, 3.0), (-2.7, 28.5, 3.0), (-2.7, 32.5, 3.0), (-3.0, 32.5, 3.0), (-3.0, 28.5, 3.0), (-3.0, 60.5, 3.0), (-3.0, 20.5, 3.0), (-3.0, 44.5, 5.0), (-3.0, 48.5, 5.0), (-3.0, 44.5, -1.0), (-3.0, 48.5, -0.9999), (-2.7, 28.5, -1.0), (-2.7, 28.5, 5.0), (-2.7, 32.5, -1.0), (-2.7, 32.5, 5.0), (-3.0, 32.5, 5.0), (-3.0, 28.5, 5.0), (-3.0, 32.5, -1.0), (-3.0, 28.5, -1.0), (-3.0, 60.5, 5.0), (-3.0, 20.5, 5.0), (-3.0, 20.5, -1.0), (-18.2, -2.5, -1.0), (-18.2, -6.5, -1.0), (-18.2, 6.5, -1.0), (-18.2, 2.5, -1.0), (-18.2, -2.5, 3.0), (-18.2, -6.5, 3.0), (-18.2, 2.5, 3.0), (-18.2, 6.5, 3.0), (-18.5, 2.5, 3.0), (-18.5, 6.5, 3.0), (-18.5, -6.5, 3.0), (-18.5, -2.5, 3.0), (-18.5, -12.5, 3.0), (-18.5, 12.5, 3.0), (-18.5, 6.5, -1.0), (-18.5, 2.5, -1.0), (-18.5, 2.5, 4.0), (-18.5, -6.5, -1.0), (-18.5, -2.5, -1.0), (-18.5, -6.5, 4.0), (-18.5, -12.5, -1.0), (-18.5, -12.5, 4.0), (0.3, 16.9, 3.0), (0.3, 16.9, -1.0), (0.3, 12.9, 3.0), (0.3, 12.9, -1.0), (5.112e-06, 12.9, 3.0), (5.456e-06, 16.9, 3.0), (5.112e-06, 12.9, 4.0), (5.112e-06, 12.9, -1.0), (5.456e-06, 16.9, -1.0), (4.768e-06, 12.5, 3.0), (5.799e-06, 20.5, 3.0), (5.799e-06, 20.5, 4.0), (5.799e-06, 20.5, -1.0), (0.3, -24.2, -1.0), (0.3, -13.8, -1.0), (0.3, -13.8, 3.0), (0.3, -24.2, 3.0), (-7.709e-06, -13.8, 3.0), (-8.742e-06, -24.2, 3.0), (-6.676e-06, -12.5, 3.0), (-9.775e-06, -25.5, 3.0), (-9.616e-06, -13.8, 4.0), (-1.065e-05, -24.2, 4.0), (-7.955e-08, -13.8, -1.0), (-1.113e-06, -24.2, -1.0), (9.999, -13.8, -1.0), (9.999, -24.2, -1.0), (9.999, -13.8, 4.0), (9.999, -24.2, 4.0), (9.999, -12.5, 3.0), (9.999, -25.5, 3.0), (9.999, -13.8, 3.0), (9.999, -24.2, 3.0), (9.699, -13.8, 3.0), (9.699, -24.2, 3.0), (9.699, -24.2, -1.0), (9.699, -13.8, -1.0), (9.999, -25.5, -1.0), (9.999, -12.5, 4.0), (9.999, -12.5, -1.0), (9.999, 60.5, 3.0), (-3.0, 60.5, 3.0), (8.97e-06, 60.5, 3.0), (18.5, 60.5, 3.0), (18.5, 20.5, 3.0), (-2.604, 44.5, 6.6), (-2.604, 44.5, 7.0), (-3.0, 44.5, 7.0), (-2.604, 48.5, 6.6), (-2.604, 48.5, 7.0), (-3.0, 48.5, 7.0), (-2.604, 32.5, 6.6), (-2.604, 32.5, 7.0), (-3.0, 32.5, 7.0), (-2.604, 28.5, 6.6), (-2.604, 28.5, 7.0), (-3.0, 28.5, 7.0), (4.798e-06, 16.9, 4.0), (0.3913, 16.9, 3.6), (0.3913, 16.9, 4.0), (-18.1, 2.5, 3.6), (-18.1, 2.5, 4.0), (-18.5, -2.5, 4.0), (-18.1, -2.5, 3.6), (-18.1, -2.5, 4.0), (-18.1, -6.5, 3.6), (-18.1, -6.5, 4.0), (-18.5, 6.5, 4.0), (-18.1, 6.5, 3.6), (-18.1, 6.5, 4.0), (18.13, 14.5, 3.6), (18.13, 18.5, 3.6), (18.13, 14.5, 4.0), (18.13, 18.5, 4.0), (18.5, 18.5, 4.0), (18.5, 14.5, 4.0), (18.5, 14.5, 3.0), (18.5, 18.5, 3.0), (18.5, 14.5, -1.0), (18.5, 18.5, -1.0), (18.2, 18.5, 3.0), (18.2, 18.5, -1.0), (18.2, 14.5, -1.0), (18.2, 14.5, 3.0), (17.99, 21.28, 6.6), (17.99, 21.28, 7.0), (18.5, 21.28, 7.0), (18.5, 21.28, 4.0), (18.5, 21.28, -1.0), (18.5, 21.28, 3.0), (17.99, 25.28, 6.6), (17.99, 25.28, 7.0), (18.5, 25.28, 7.0), (18.5, 25.28, 4.0), (18.5, 25.28, -1.0), (18.5, 25.28, 3.0), (18.2, 25.28, -1.0), (18.2, 25.28, 3.0), (18.2, 21.28, 3.0), (18.2, 21.28, -1.0), (18.5, 10.1, -1.0), (18.5, 8.897, -1.0), (18.5, 10.1, 3.0), (18.5, 8.897, 3.0), (18.2, -6.5, 3.6), (18.2, -6.5, 4.0), (18.2, 10.1, 3.6), (18.2, 10.1, 4.0), (18.5, 10.1, 4.0), (18.2, 8.897, 3.6), (18.2, 8.897, 4.0), (18.5, 8.897, 4.0), (18.2, -2.5, 3.6), (18.2, -2.5, 4.0), (18.5, -2.5, 4.0), (18.2, 2.5, 3.6), (18.2, 2.5, 4.0), (18.5, 2.5, 4.0), (18.2, 6.5, 3.6), (18.2, 6.5, 4.0), (18.5, 6.5, 4.0), (18.5, -12.5, 1.2), (18.5, 12.5, 1.2), (18.5, -2.5, 1.2), (18.5, -6.5, 1.2), (18.5, 6.5, 1.2), (18.5, 2.5, 1.2), (18.2, 2.5, 1.2), (18.2, 6.5, 1.2), (18.2, -6.5, 1.2), (18.2, -2.5, 1.2), (9.999, 60.5, 1.2), (-3.0, 60.5, 1.2), (8.97e-06, 60.5, 1.2), (18.5, 60.5, 1.2), (18.5, 20.5, 1.2), (18.5, 14.5, 1.2), (18.5, 18.5, 1.2), (18.2, 18.5, 1.2), (18.2, 14.5, 1.2), (18.5, 21.28, 1.2), (18.5, 25.28, 1.2), (18.2, 25.28, 1.2), (18.2, 21.28, 1.2), (18.5, 10.1, 1.2), (18.5, 8.897, 1.2), (18.2, 10.1, 1.2), (18.2, 8.897, 1.2), (18.2, 8.897, -1.0), (18.2, 10.1, -1.0), (17.99, 35.28, 6.6), (17.99, 36.48, 6.6), (17.99, 35.28, 7.0), (17.99, 36.48, 7.0), (18.5, 35.28, 7.0), (18.5, 36.48, 7.0), (18.5, 35.28, 4.0), (18.5, 36.48, 4.0), (18.5, 35.28, -1.0), (18.5, 36.48, -1.0), (18.5, 35.28, 3.0), (18.5, 36.48, 3.0), (18.5, 36.48, 1.2), (18.5, 35.28, 1.2), (18.2, 35.28, -1.0), (18.2, 35.28, 1.2), (18.2, 36.48, 1.2), (18.2, 36.48, -0.9999)], [], [(1, 0, 3, 2), (8, 14, 13, 272), (106, 11, 14, 8), (275, 16, 15, 278), (272, 13, 16, 275), (15, 16, 18, 17), (13, 14, 20, 19), (25, 30, 38, 37), (36, 35, 27, 26), (35, 34, 28, 27), (34, 39, 29, 28), (33, 38, 30, 32), (40, 33, 32, 31), (84, 83, 33, 40), (83, 82, 38, 33), (80, 81, 39, 34), (79, 80, 34, 35), (78, 79, 35, 36), (82, 77, 37, 38), (52, 51, 41, 44), (51, 50, 45, 41), (48, 49, 43, 42), (47, 48, 42, 46), (101, 91, 48, 47), (91, 107, 49, 48), (90, 169, 50, 51), (100, 90, 51, 52), (68, 67, 53, 60), (67, 66, 55, 53), (64, 65, 59, 54), (63, 64, 54, 56), (66, 62, 58, 55), (61, 63, 56, 57), (157, 102, 63, 61), (101, 105, 62, 66), (102, 196, 64, 63), (196, 106, 65, 64), (91, 101, 66, 67), (107, 91, 67, 68), (75, 76, 70, 69), (74, 75, 69, 72), (76, 73, 71, 70), (73, 74, 72, 71), (196, 102, 74, 73), (87, 196, 73, 76), (102, 86, 75, 74), (86, 87, 76, 75), (95, 93, 77, 82), (92, 169, 79, 78), (169, 90, 80, 79), (90, 100, 81, 80), (88, 95, 82, 83), (98, 88, 83, 84), (87, 86, 85, 195), (106, 196, 197, 5), (92, 135, 170, 169), (103, 108, 105, 101), (102, 157, 156, 104), (123, 114, 111, 109), (113, 124, 110, 112), (114, 113, 112, 111), (119, 94, 124, 113), (133, 119, 113, 122), (122, 113, 114, 121), (114, 123, 131, 117), (121, 114, 117, 129), (118, 130, 126, 115), (132, 118, 115, 125), (117, 131, 127, 116), (129, 117, 116, 128), (135, 120, 118, 132), (130, 118, 120, 134), (208, 77, 133, 122), (205, 208, 122, 121), (211, 205, 121, 129), (130, 129, 128, 126), (214, 211, 129, 130), (78, 214, 130, 134), (147, 154, 136, 140), (153, 146, 141, 137), (145, 150, 138, 143), (151, 144, 142, 139), (146, 147, 140, 141), (144, 145, 143, 142), (147, 220, 152, 144), (154, 147, 144, 151), (144, 152, 225, 145), (105, 149, 145, 225), (150, 145, 149, 108), (148, 157, 155, 146), (156, 148, 146, 153), (146, 155, 220, 147), (162, 163, 158, 160), (163, 166, 159, 158), (165, 162, 160, 161), (165, 103, 167, 162), (170, 166, 163, 168), (162, 167, 101, 164), (163, 162, 164, 215), (168, 163, 215, 169), (182, 176, 174, 171), (175, 181, 172, 173), (176, 175, 173, 174), (177, 104, 181, 175), (102, 177, 175, 179), (179, 175, 176, 180), (176, 182, 85, 178), (180, 176, 178, 86), (185, 189, 187, 196), (189, 183, 197, 187), (186, 190, 189, 185), (87, 188, 190, 186), (188, 195, 184, 190), (189, 190, 192, 191), (190, 184, 193, 192), (183, 189, 191, 194), (200, 95, 88, 198), (198, 88, 98, 201), (95, 200, 199, 93), (203, 206, 207, 204), (206, 25, 37, 207), (77, 208, 207, 37), (208, 205, 204, 207), (209, 203, 204, 210), (205, 211, 210, 204), (26, 212, 213, 36), (212, 209, 210, 213), (211, 214, 213, 210), (214, 78, 36, 213), (50, 217, 216, 45), (217, 47, 46, 216), (169, 215, 217, 50), (215, 101, 47, 217), (219, 222, 221, 218), (152, 220, 222, 219), (222, 224, 223, 221), (224, 61, 57, 223), (220, 155, 224, 222), (155, 157, 61, 224), (62, 227, 226, 58), (227, 219, 218, 226), (105, 225, 227, 62), (225, 152, 219, 227), (49, 230, 228, 43), (230, 231, 229, 228), (231, 52, 44, 229), (107, 233, 230, 49), (233, 232, 231, 230), (232, 100, 52, 231), (12, 234, 233, 107), (234, 235, 232, 233), (235, 202, 100, 232), (235, 234, 241, 238), (39, 243, 242, 29), (81, 244, 243, 39), (100, 245, 244, 81), (202, 247, 245, 100), (243, 249, 248, 242), (244, 250, 249, 243), (245, 251, 250, 244), (247, 253, 251, 245), (253, 247, 256, 255), (15, 261, 269, 278), (261, 260, 266, 269), (260, 12, 107, 266), (65, 263, 262, 59), (106, 8, 263, 65), (265, 68, 60, 264), (266, 107, 68, 265), (268, 265, 264, 267), (269, 266, 265, 268), (263, 271, 270, 262), (8, 272, 271, 263), (271, 274, 273, 270), (272, 275, 274, 271), (274, 277, 276, 273), (277, 268, 267, 276), (275, 278, 277, 274), (278, 269, 268, 277), (11, 279, 282, 14), (279, 5, 7, 282), (13, 281, 284, 16), (281, 6, 10, 284), (16, 284, 285, 18), (284, 10, 21, 285), (9, 283, 286, 22), (283, 15, 17, 286), (14, 282, 287, 20), (282, 7, 23, 287), (6, 281, 288, 24), (281, 13, 19, 288), (96, 291, 289, 89), (291, 200, 198, 289), (89, 289, 292, 97), (289, 198, 201, 292), (200, 291, 290, 199), (291, 96, 94, 290), (280, 4, 236, 294), (294, 234, 12, 280), (99, 293, 295, 237), (293, 202, 235, 295), (237, 295, 296, 239), (295, 235, 238, 296), (234, 294, 297, 241), (294, 236, 240, 297), (246, 298, 293, 99), (298, 247, 202, 293), (252, 299, 300, 254), (299, 253, 255, 300), (247, 298, 301, 256), (298, 246, 257, 301), (260, 302, 280, 12), (4, 280, 302, 258), (261, 303, 302, 260), (15, 283, 303, 261), (283, 9, 259, 303), (302, 303, 305, 304), (303, 259, 306, 305), (258, 302, 304, 307), (249, 310, 308, 248), (310, 311, 309, 308), (311, 40, 31, 309), (250, 312, 310, 249), (312, 313, 311, 310), (313, 84, 40, 311), (251, 314, 312, 250), (314, 315, 313, 312), (315, 98, 84, 313), (253, 318, 314, 251), (318, 319, 315, 314), (319, 201, 98, 315), (292, 320, 317, 97), (321, 299, 252, 316), (201, 319, 320, 292), (319, 318, 321, 320), (318, 253, 299, 321), (321, 316, 322, 323), (317, 320, 324, 325), (320, 321, 323, 324)])
_uv = me_cube_003.uv_layers.new(name='UVTex')
_uv.uv.foreach_set('vector', [1.0, 1.0, 0.0, 1.0, 0.0, 0.0, 1.0, 0.0, 5.41, 0.03125, 5.41, 0.5742, 4.078, 0.5742, 4.078, 0.03125, 6.742, 0.03125, 6.742, 0.5742, 5.41, 0.5742, 5.41, 0.03125, 3.412, 0.03125, 3.412, 0.5742, 2.746, 0.5742, 2.746, 0.03125, 4.078, 0.03125, 4.078, 0.5742, 3.412, 0.5742, 3.412, 0.03125, 3.412, 0.5742, 3.412, 1.117, 2.746, 1.117, 2.746, 0.5742, 5.41, 0.5742, 5.41, 1.117, 4.078, 1.117, 4.078, 0.5742, 2.917, 0.5422, 2.296, 0.5422, 2.296, 0.4586, 2.917, 0.4586, 2.917, 0.4586, 2.296, 0.4586, 2.296, 0.5422, 2.917, 0.5422, 2.296, 0.4586, -0.0905, 0.4586, -0.0905, 0.5422, 2.296, 0.5422, -0.0905, 0.4586, -1.997, 0.4586, -1.997, 0.5422, -0.0905, 0.5422, -0.0905, 0.4586, 2.296, 0.4586, 2.296, 0.5422, -0.0905, 0.5422, -1.997, 0.4586, -0.0905, 0.4586, -0.0905, 0.5422, -1.997, 0.5422, 2.924, 0.4586, 0.974, 0.4586, 0.974, 0.5434, 2.806, 0.5434, 0.974, 0.4586, -1.319, 0.4586, -1.319, 0.5434, 0.974, 0.5434, 0.974, 0.4586, 2.924, 0.4586, 2.806, 0.5434, 0.974, 0.5434, -1.319, 0.4586, 0.974, 0.4586, 0.974, 0.5434, -1.319, 0.5434, -2.007, 0.4586, -1.319, 0.4586, -1.319, 0.5434, -1.916, 0.5434, -1.319, 0.4586, -2.007, 0.4586, -1.916, 0.5434, -1.319, 0.5434, 2.88, 0.5056, 0.822, 0.5056, 0.822, 0.4168, 2.88, 0.4168, 0.822, 0.5056, -1.61, 0.5056, -1.61, 0.4168, 0.822, 0.4168, 0.822, 0.5056, 2.88, 0.5056, 2.88, 0.4168, 0.822, 0.4168, -1.61, 0.5056, 0.822, 0.5056, 0.822, 0.4168, -1.61, 0.4168, -1.589, 0.5787, 0.8437, 0.5787, 0.8437, 0.6698, -1.494, 0.6698, 0.8437, 0.5787, 2.912, 0.5787, 2.822, 0.6698, 0.8437, 0.6698, 0.8437, 0.5787, -1.589, 0.5787, -1.494, 0.6698, 0.8437, 0.6698, 2.912, 0.5787, 0.8437, 0.5787, 0.8437, 0.6698, 2.822, 0.6698, 6.219, 0.4623, 4.098, 0.4623, 4.098, 0.3657, 6.219, 0.3657, 4.098, 0.4623, 1.511, 0.4623, 1.511, 0.3657, 4.098, 0.3657, 4.098, 0.4623, 6.219, 0.4623, 6.219, 0.3657, 4.098, 0.3657, 1.511, 0.4623, 4.098, 0.4623, 4.098, 0.3657, 1.511, 0.3657, 1.511, 0.4623, -3.173, 0.4623, -3.173, 0.3657, 1.511, 0.3657, -3.173, 0.4623, 1.511, 0.4623, 1.511, 0.3657, -3.173, 0.3657, -3.173, 0.3657, 1.525, 0.3657, 1.525, 0.4623, -3.072, 0.4623, 1.525, 0.3657, -3.173, 0.3657, -3.072, 0.4623, 1.525, 0.4623, 1.525, 0.3657, 4.064, 0.3657, 4.064, 0.4623, 1.525, 0.4623, 4.064, 0.3657, 6.222, 0.3657, 6.145, 0.4623, 4.064, 0.4623, 4.064, 0.3657, 1.525, 0.3657, 1.525, 0.4623, 4.064, 0.4623, 6.222, 0.3657, 4.064, 0.3657, 4.064, 0.4623, 6.145, 0.4623, -1.24, 0.5457, 0.8806, 0.5457, 0.8806, 0.4536, -1.24, 0.4536, 11.34, 0.4616, 7.916, 0.4616, 7.916, 0.3751, 11.34, 0.3751, 7.916, 0.4616, 11.34, 0.4616, 11.34, 0.3751, 7.916, 0.3751, 0.8806, 0.5457, -1.24, 0.5457, -1.24, 0.4536, 0.8806, 0.4536, 1.048, 0.5471, -1.272, 0.5471, -1.181, 0.4536, 0.9573, 0.4536, 7.862, 0.4585, 11.29, 0.4585, 11.18, 0.3751, 7.968, 0.3751, 11.29, 0.4585, 7.862, 0.4585, 7.968, 0.3751, 11.18, 0.3751, -1.272, 0.5471, 1.048, 0.5471, 0.9573, 0.4536, -1.181, 0.4536, 2.297, 0.4688, 2.961, 0.4688, 2.961, 1.133, 2.297, 1.133, -1.953, 0.4531, -1.266, 0.4531, -1.266, 1.141, -1.953, 1.141, -1.266, 0.4531, 1.016, 0.4531, 1.016, 1.141, -1.266, 1.141, 1.016, 0.4531, 2.953, 0.4531, 2.953, 1.141, 1.016, 1.141, -0.04688, 0.4688, 2.297, 0.4688, 2.297, 1.133, -0.04688, 1.133, -1.961, 0.4688, -0.04688, 0.4688, -0.04688, 1.133, -1.961, 1.133, 1.016, 0.4531, -1.266, 0.4531, -1.266, -0.6875, 1.016, -0.6875, 2.953, 0.4531, 1.016, 0.4531, 1.016, -0.6875, 2.953, -0.6875, -1.953, 0.4531, -1.953, -0.6875, -1.266, -0.6875, -1.266, 0.4531, 3.969, -0.04688, -0.7344, -0.04688, -0.7344, 1.219, 3.969, 1.219, 3.969, 1.219, -0.7344, 1.219, -0.7344, -0.04688, 3.969, -0.04688, 0.375, 0.2031, 0.2812, 0.2031, 0.2812, 0.1719, 0.375, 0.1719, 0.375, 0.2031, 0.2812, 0.2031, 0.2812, 0.1719, 0.375, 0.1719, 0.375, 0.2031, 0.2812, 0.2031, 0.2812, 0.1719, 0.375, 0.1719, -10.79, -0.5703, -10.79, -1.586, -7.711, -1.586, -7.711, -0.5703, -10.79, -0.07031, -10.79, -0.5703, -7.711, -0.5703, -7.711, -0.07031, -7.711, -0.07031, -7.711, -0.5703, -6.703, -0.5703, -6.703, -0.07031, -6.703, -0.5703, -6.703, -1.586, -3.625, -1.586, -3.625, -0.5703, -6.703, -0.07031, -6.703, -0.5703, -3.625, -0.5703, -3.625, -0.07031, 0.4688, 0.125, 0.4688, 0.1562, 0.2812, 0.1562, 0.2812, 0.125, 0.4688, 0.09375, 0.4688, 0.125, 0.2812, 0.125, 0.2812, 0.09375, 0.4688, 0.125, 0.4688, 0.1562, 0.2812, 0.1562, 0.2812, 0.125, 0.4688, 0.09375, 0.4688, 0.125, 0.2812, 0.125, 0.2812, 0.09375, -0.5703, -1.586, -0.5703, -0.5703, -2.617, -0.5703, -2.617, -1.586, -2.617, -0.07031, -2.617, -0.5703, -0.5703, -0.5703, -0.5703, -0.07031, -7.711, 0.4375, -10.79, 0.4375, -10.79, -0.07031, -7.711, -0.07031, -6.703, 0.4375, -7.711, 0.4375, -7.711, -0.07031, -6.703, -0.07031, -3.625, 0.4375, -6.703, 0.4375, -6.703, -0.07031, -3.625, -0.07031, 0.4688, 0.09375, 0.4688, 0.1562, 0.2812, 0.1562, 0.2812, 0.09375, -2.617, 0.4375, -3.625, 0.4375, -3.625, -0.07031, -2.617, -0.07031, -0.5703, 0.4375, -2.617, 0.4375, -2.617, -0.07031, -0.5703, -0.07031, 0.2812, 0.09375, 0.375, 0.09375, 0.375, 0.1562, 0.2812, 0.1562, 0.2812, 0.09375, 0.375, 0.09375, 0.375, 0.1562, 0.2812, 0.1562, 0.2812, 0.1719, 0.375, 0.1719, 0.375, 0.2031, 0.2812, 0.2031, 0.2812, 0.1719, 0.375, 0.1719, 0.375, 0.2031, 0.2812, 0.2031, 0.2812, 0.09375, 0.375, 0.09375, 0.375, 0.1562, 0.2812, 0.1562, 0.2812, 0.1719, 0.375, 0.1719, 0.375, 0.2031, 0.2812, 0.2031, 5.32, -0.5703, 5.32, -0.3125, 4.031, -0.3125, 4.031, -0.5703, 5.32, -1.586, 5.32, -0.5703, 4.031, -0.5703, 4.031, -1.586, 4.031, -0.5703, 4.031, -0.3125, 3.023, -0.3125, 3.023, -0.5703, 1.477, -0.3125, 1.477, -0.5703, 3.023, -0.5703, 3.023, -0.3125, 3.023, -1.586, 3.023, -0.5703, 1.477, -0.5703, 1.477, -1.586, 7.875, -0.5703, 7.875, -0.3125, 6.328, -0.3125, 6.328, -0.5703, 7.875, -1.586, 7.875, -0.5703, 6.328, -0.5703, 6.328, -1.586, 6.328, -0.5703, 6.328, -0.3125, 5.32, -0.3125, 5.32, -0.5703, 0.2656, 0.1562, 0.2656, 0.09375, 0.3594, 0.09375, 0.3594, 0.1562, 0.2656, 0.1562, 0.2656, 0.09375, 0.3594, 0.09375, 0.3594, 0.1562, 0.2656, 0.1562, 0.2656, 0.09375, 0.3594, 0.09375, 0.3594, 0.1562, 1.375, -1.586, 1.477, -1.586, 1.477, -0.5703, 1.375, -0.5703, -0.5703, -1.586, 0.3672, -1.586, 0.3672, -0.5703, -0.5703, -0.5703, 0.3594, 0.09375, 0.3594, 0.03125, 0.4531, 0.03125, 0.4531, 0.09375, 0.3672, -0.5703, 1.375, -0.5703, 1.375, -0.3125, 0.3672, -0.3125, -0.5703, -0.5703, 0.3672, -0.5703, 0.3672, -0.3125, -0.5703, -0.3125, 0.375, 0.09375, 0.4688, 0.09375, 0.4688, 0.1562, 0.375, 0.1562, 0.375, 0.09375, 0.4688, 0.09375, 0.4688, 0.1562, 0.375, 0.1562, 0.375, 0.09375, 0.4688, 0.09375, 0.4688, 0.1562, 0.375, 0.1562, 7.875, -0.5703, 7.875, -1.586, 8.203, -1.586, 8.203, -0.5703, 7.875, -0.3125, 7.875, -0.5703, 8.203, -0.5703, 8.203, -0.3125, 8.203, -0.3125, 8.203, -0.5703, 10.84, -0.5703, 10.84, -0.3125, 10.84, -0.5703, 10.84, -1.586, 11.18, -1.586, 11.18, -0.5703, 10.84, -0.3125, 10.84, -0.5703, 11.18, -0.5703, 11.18, -0.3125, 10.84, -0.3125, 10.84, -0.5703, 11.18, -0.5703, 11.18, -0.3125, 10.84, -0.5703, 10.84, -1.586, 11.18, -1.586, 11.18, -0.5703, 8.203, -0.3125, 8.203, -0.5703, 10.84, -0.5703, 10.84, -0.3125, 7.875, -0.3125, 7.875, -0.5703, 8.203, -0.5703, 8.203, -0.3125, 7.875, -0.5703, 7.875, -1.586, 8.203, -1.586, 8.203, -0.5703, 0.375, 0.09375, 0.4688, 0.09375, 0.4688, 0.1562, 0.375, 0.1562, 0.375, 0.09375, 0.4688, 0.09375, 0.4688, 0.1562, 0.375, 0.1562, 0.375, 0.09375, 0.4688, 0.09375, 0.4688, 0.1562, 0.375, 0.1562, 2.297, -0.1172, 2.297, 0.4688, -0.04688, 0.4688, -0.04688, -0.1172, -0.04688, -0.1172, -0.04688, 0.4688, -1.961, 0.4688, -1.961, -0.1172, 2.297, 0.4688, 2.297, -0.1172, 2.961, -0.1172, 2.961, 0.4688, -4.531, 0.03906, -2.41, 0.03906, -2.41, 0.1172, -4.531, 0.1172, -2.41, 0.03906, -0.2891, 0.03906, -0.2891, 0.1172, -2.41, 0.1172, 0.6016, 0.03906, -1.885, 0.03906, -1.936, 0.1172, 0.5, 0.1172, -1.885, 0.03906, -4.371, 0.03906, -4.371, 0.1172, -1.936, 0.1172, -6.652, 0.03906, -4.531, 0.03906, -4.531, 0.1172, -6.652, 0.1172, -4.371, 0.03906, -6.857, 0.03906, -6.807, 0.1172, -4.371, 0.1172, -8.773, 0.03906, -7.713, 0.03906, -7.713, 0.1172, -8.773, 0.1172, -7.713, 0.03906, -6.652, 0.03906, -6.652, 0.1172, -7.713, 0.1172, -6.857, 0.03906, -8.101, 0.03906, -8.024, 0.1172, -6.807, 0.1172, -8.101, 0.03906, -9.344, 0.03906, -9.242, 0.1172, -8.024, 0.1172, 1.304, 0.1739, 0.4562, 0.1739, 0.4562, 0.07978, 1.304, 0.07978, 0.4562, 0.1739, -0.3912, 0.1739, -0.3912, 0.07978, 0.4562, 0.07978, -0.533, 0.1721, 0.4354, 0.1721, 0.4354, 0.07741, -0.4361, 0.07741, 0.4354, 0.1721, 1.404, 0.1721, 1.307, 0.07741, 0.4354, 0.07741, 4.634, 0.5791, 3.057, 0.5791, 3.057, 0.5007, 4.634, 0.5007, 4.605, 0.5789, 2.996, 0.5789, 3.052, 0.5011, 4.605, 0.5011, 3.057, 0.5791, 2.269, 0.5791, 2.269, 0.5007, 3.057, 0.5007, 2.269, 0.5791, 1.48, 0.5791, 1.48, 0.5007, 2.269, 0.5007, 2.996, 0.5789, 2.192, 0.5789, 2.275, 0.5011, 3.052, 0.5011, 2.192, 0.5789, 1.388, 0.5789, 1.498, 0.5011, 2.275, 0.5011, 7.788, 0.5791, 6.211, 0.5791, 6.211, 0.5007, 7.788, 0.5007, 6.211, 0.5791, 4.634, 0.5791, 4.634, 0.5007, 6.211, 0.5007, 7.822, 0.5789, 6.214, 0.5789, 6.158, 0.5011, 7.712, 0.5011, 6.214, 0.5789, 4.605, 0.5789, 4.605, 0.5011, 6.158, 0.5011, -0.3912, 0.1739, 0.1737, 0.1739, 0.1737, 0.07978, -0.3912, 0.07978, 0.1737, 0.1739, 0.7386, 0.1739, 0.7386, 0.07978, 0.1737, 0.07978, 0.7386, 0.1739, 1.304, 0.1739, 1.304, 0.07978, 0.7386, 0.07978, 1.404, 0.1721, 0.7581, 0.1721, 0.7258, 0.07741, 1.307, 0.07741, 0.7581, 0.1721, 0.1126, 0.1721, 0.1449, 0.07741, 0.7258, 0.07741, 0.1126, 0.1721, -0.533, 0.1721, -0.4361, 0.07741, 0.1449, 0.07741, 1.414, 0.5742, 0.8464, 0.5742, 0.8464, 0.03125, 1.414, 0.03125, 0.8464, 0.5742, 0.2786, 0.5742, 0.2786, 0.03125, 0.8464, 0.03125, 0.2786, 0.5742, -0.2891, 0.5742, -0.2891, 0.03125, 0.2786, 0.03125, 0.8464, 1.117, 0.2786, 1.117, 0.2786, 0.5742, 0.8464, 0.5742, -8.773, 0.1172, -4.531, 0.1172, -4.531, 0.03906, -8.773, 0.03906, -9.344, 0.03906, -4.371, 0.03906, -4.371, 0.1172, -9.242, 0.1172, -0.2891, 0.03125, -4.531, 0.03125, -4.531, -0.5938, -0.2891, -0.5938, -0.2891, 0.5742, -4.531, 0.5742, -4.531, 0.03125, -0.2891, 0.03125, -4.531, 0.1172, -2.41, 0.1172, -2.41, 0.03906, -4.531, 0.03906, -4.371, 0.03906, -1.885, 0.03906, -1.936, 0.1172, -4.371, 0.1172, -4.531, 0.03125, -6.652, 0.03125, -6.652, -0.5938, -4.531, -0.5938, -4.531, 0.5742, -6.652, 0.5742, -6.652, 0.03125, -4.531, 0.03125, -4.531, 1.117, -6.652, 1.117, -6.652, 0.5742, -4.531, 0.5742, 2.746, 0.5742, 2.302, 0.5742, 2.302, 0.03125, 2.746, 0.03125, 2.302, 0.5742, 1.858, 0.5742, 1.858, 0.03125, 2.302, 0.03125, 1.858, 0.5742, 1.414, 0.5742, 1.414, 0.03125, 1.858, 0.03125, 1.48, 0.5791, 4.634, 0.5791, 4.634, 0.5007, 1.48, 0.5007, 1.388, 0.5789, 4.605, 0.5789, 4.605, 0.5011, 1.498, 0.5011, 6.211, 0.5791, 7.788, 0.5791, 7.788, 0.5007, 6.211, 0.5007, 6.214, 0.5789, 7.822, 0.5789, 7.712, 0.5011, 6.158, 0.5011, 5.423, 0.5791, 6.211, 0.5791, 6.211, 0.5007, 5.423, 0.5007, 5.409, 0.5789, 6.214, 0.5789, 6.158, 0.5011, 5.382, 0.5011, 4.634, 0.5791, 5.028, 0.5791, 5.028, 0.5007, 4.634, 0.5007, 4.605, 0.5789, 5.007, 0.5789, 4.993, 0.5011, 4.605, 0.5011, 5.028, 0.5791, 5.226, 0.5791, 5.226, 0.5007, 5.028, 0.5007, 5.007, 0.5789, 5.208, 0.5789, 5.188, 0.5011, 4.993, 0.5011, 5.226, 0.5791, 5.324, 0.5791, 5.324, 0.5007, 5.226, 0.5007, 5.324, 0.5791, 5.423, 0.5791, 5.423, 0.5007, 5.324, 0.5007, 5.208, 0.5789, 5.309, 0.5789, 5.285, 0.5011, 5.188, 0.5011, 5.309, 0.5789, 5.409, 0.5789, 5.382, 0.5011, 5.285, 0.5011, 6.742, 0.5742, 6.742, 0.8457, 5.41, 0.8457, 5.41, 0.5742, 6.742, 0.8457, 6.742, 1.117, 5.41, 1.117, 5.41, 0.8457, 4.078, 0.5742, 4.078, 0.8457, 3.412, 0.8457, 3.412, 0.5742, 4.078, 0.8457, 4.078, 1.117, 3.412, 1.117, 3.412, 0.8457, 3.412, 0.5742, 3.412, 0.8457, 2.746, 0.8457, 2.746, 0.5742, 3.412, 0.8457, 3.412, 1.117, 2.746, 1.117, 2.746, 0.8457, 3.412, 0.5742, 3.412, 0.8457, 2.746, 0.8457, 2.746, 0.5742, 3.412, 0.8457, 3.412, 1.117, 2.746, 1.117, 2.746, 0.8457, 5.41, 0.5742, 5.41, 0.8457, 4.078, 0.8457, 4.078, 0.5742, 5.41, 0.8457, 5.41, 1.117, 4.078, 1.117, 4.078, 0.8457, 5.41, 0.5742, 5.41, 0.8457, 4.078, 0.8457, 4.078, 0.5742, 5.41, 0.8457, 5.41, 1.117, 4.078, 1.117, 4.078, 0.8457, 2.297, -0.7031, 2.297, -0.4102, -0.04688, -0.4102, -0.04688, -0.7031, 2.297, -0.4102, 2.297, -0.1172, -0.04688, -0.1172, -0.04688, -0.4102, -0.04688, -0.7031, -0.04688, -0.4102, -1.961, -0.4102, -1.961, -0.7031, -0.04688, -0.4102, -0.04688, -0.1172, -1.961, -0.1172, -1.961, -0.4102, 2.297, -0.1172, 2.297, -0.4102, 2.961, -0.4102, 2.961, -0.1172, 2.297, -0.4102, 2.297, -0.7031, 2.961, -0.7031, 2.961, -0.4102, 1.414, 0.8457, 1.414, 1.117, 0.8464, 1.117, 0.8464, 0.8457, 0.8464, 0.8457, 0.8464, 0.5742, 1.414, 0.5742, 1.414, 0.8457, -0.2891, 1.117, -0.2891, 0.8457, 0.2786, 0.8457, 0.2786, 1.117, -0.2891, 0.8457, -0.2891, 0.5742, 0.2786, 0.5742, 0.2786, 0.8457, 0.8464, 1.117, 0.5625, 1.117, 0.5625, 0.5742, 0.8464, 0.5742, 0.5625, 1.117, 0.2786, 1.117, 0.2786, 0.5742, 0.5625, 0.5742, 0.8464, 1.117, 0.5625, 1.117, 0.5625, 0.5742, 0.8464, 0.5742, 0.5625, 1.117, 0.2786, 1.117, 0.2786, 0.5742, 0.5625, 0.5742, -4.531, 1.117, -4.531, 0.8457, -0.2891, 0.8457, -0.2891, 1.117, -4.531, 0.8457, -4.531, 0.5742, -0.2891, 0.5742, -0.2891, 0.8457, -4.531, 1.117, -5.592, 1.117, -5.592, 0.5742, -4.531, 0.5742, -5.592, 1.117, -6.652, 1.117, -6.652, 0.5742, -5.592, 0.5742, -4.531, 1.117, -5.592, 1.117, -5.592, 0.5742, -4.531, 0.5742, -5.592, 1.117, -6.652, 1.117, -6.652, 0.5742, -5.592, 0.5742, 1.858, 0.5742, 1.858, 0.8457, 1.414, 0.8457, 1.414, 0.5742, 1.414, 1.117, 1.414, 0.8457, 1.858, 0.8457, 1.858, 1.117, 2.302, 0.5742, 2.302, 0.8457, 1.858, 0.8457, 1.858, 0.5742, 2.746, 0.5742, 2.746, 0.8457, 2.302, 0.8457, 2.302, 0.5742, 2.746, 0.8457, 2.746, 1.117, 2.302, 1.117, 2.302, 0.8457, 2.302, 0.8457, 2.302, 1.117, 1.858, 1.117, 1.858, 0.8457, 2.302, 0.8457, 2.302, 1.117, 1.858, 1.117, 1.858, 0.8457, 2.302, 0.8457, 2.302, 1.117, 1.858, 1.117, 1.858, 0.8457, -2.41, 0.1172, -1.703, 0.1172, -1.703, 0.03906, -2.41, 0.03906, -1.703, 0.1172, -0.9961, 0.1172, -0.9961, 0.03906, -1.703, 0.03906, -0.9961, 0.1172, -0.2891, 0.1172, -0.2891, 0.03906, -0.9961, 0.03906, -1.885, 0.03906, -1.056, 0.03906, -1.124, 0.1172, -1.936, 0.1172, -1.056, 0.03906, -0.2272, 0.03906, -0.3118, 0.1172, -1.124, 0.1172, -0.2272, 0.03906, 0.6016, 0.03906, 0.5, 0.1172, -0.3118, 0.1172, -6.652, 0.03125, -7.359, 0.03125, -7.359, -0.5937, -6.652, -0.5938, -7.359, 0.03125, -8.066, 0.03125, -8.066, -0.5938, -7.359, -0.5937, -8.066, 0.03125, -8.773, 0.03125, -8.773, -0.5938, -8.066, -0.5938, -6.652, 0.5742, -7.359, 0.5742, -7.359, 0.03125, -6.652, 0.03125, -7.359, 0.5742, -8.066, 0.5742, -8.066, 0.03125, -7.359, 0.03125, -8.066, 0.5742, -8.773, 0.5742, -8.773, 0.03125, -8.066, 0.03125, -8.773, 0.8457, -8.066, 0.8457, -8.066, 1.117, -8.773, 1.117, -7.359, 0.8457, -6.652, 0.8457, -6.652, 1.117, -7.359, 1.117, -8.773, 0.5742, -8.066, 0.5742, -8.066, 0.8457, -8.773, 0.8457, -8.066, 0.5742, -7.359, 0.5742, -7.359, 0.8457, -8.066, 0.8457, -7.359, 0.5742, -6.652, 0.5742, -6.652, 0.8457, -7.359, 0.8457, -8.066, 0.8457, -7.359, 0.8457, -7.359, 1.117, -8.066, 1.117, -8.066, 0.8457, -7.359, 0.8457, -7.359, 1.117, -8.066, 1.117, -8.066, 0.8457, -7.359, 0.8457, -7.359, 1.117, -8.066, 1.117])
me_cube_003.materials.append(mat_brick)
me_cube_003.materials.append(mat_doorgrey)
me_cube_003.use_remesh_preserve_volume = False
me_cube_003.use_remesh_preserve_attributes = False
me_cube_003.use_mirror_vertex_groups = False
me_cube_003.update()
me_cube_004 = bpy.data.meshes.new('Cube.004')
me_cube_004.from_pydata([(65.41, -2.787, -3.144), (65.67, -2.787, -3.144), (65.41, -2.807, -3.144), (65.67, -2.807, -3.144), (65.39, -2.807, -3.144), (65.69, -2.807, -3.144), (65.39, -2.787, -3.144), (65.69, -2.787, -3.144), (65.39, -2.787, -2.904), (65.69, -2.787, -2.904), (65.39, -2.807, -2.904), (65.69, -2.807, -2.904), (65.37, -2.807, -2.904), (65.71, -2.807, -2.904), (65.37, -2.787, -2.904), (65.71, -2.787, -2.904), (65.39, -2.807, -3.164), (65.69, -2.807, -3.164), (65.39, -2.787, -3.164), (65.69, -2.787, -3.164), (65.41, -2.787, -3.164), (65.67, -2.787, -3.164), (65.41, -2.807, -3.164), (65.67, -2.807, -3.164), (65.64, -2.673, -3.021), (65.64, -2.779, -3.127), (65.44, -2.779, -3.127), (65.44, -2.673, -3.021), (65.69, -2.797, -2.862), (65.69, -2.938, -3.004), (65.39, -2.938, -3.004), (65.39, -2.797, -2.862), (50.88, -2.787, 15.37), (51.14, -2.787, 15.37), (50.88, -2.807, 15.37), (51.14, -2.807, 15.37), (50.86, -2.807, 15.37), (51.16, -2.807, 15.37), (50.86, -2.787, 15.37), (51.16, -2.787, 15.37), (50.86, -2.787, 15.61), (51.16, -2.787, 15.61), (50.86, -2.807, 15.61), (51.16, -2.807, 15.61), (50.84, -2.807, 15.61), (51.18, -2.807, 15.61), (50.84, -2.787, 15.61), (51.18, -2.787, 15.61), (50.86, -2.807, 15.35), (51.16, -2.807, 15.35), (50.86, -2.787, 15.35), (51.16, -2.787, 15.35), (50.88, -2.787, 15.35), (51.14, -2.787, 15.35), (50.88, -2.807, 15.35), (51.14, -2.807, 15.35), (51.11, -2.673, 15.5), (51.11, -2.779, 15.39), (50.91, -2.779, 15.39), (50.91, -2.673, 15.5), (51.16, -2.797, 15.66), (51.16, -2.938, 15.51), (50.86, -2.938, 15.51), (50.86, -2.797, 15.66), (41.86, -2.787, 15.37), (42.12, -2.787, 15.37), (41.86, -2.807, 15.37), (42.12, -2.807, 15.37), (41.84, -2.807, 15.37), (42.14, -2.807, 15.37), (41.84, -2.787, 15.37), (42.14, -2.787, 15.37), (41.84, -2.787, 15.61), (42.14, -2.787, 15.61), (41.84, -2.807, 15.61), (42.14, -2.807, 15.61), (41.82, -2.807, 15.61), (42.16, -2.807, 15.61), (41.82, -2.787, 15.61), (42.16, -2.787, 15.61), (41.84, -2.807, 15.35), (42.14, -2.807, 15.35), (41.84, -2.787, 15.35), (42.14, -2.787, 15.35), (41.86, -2.787, 15.35), (42.12, -2.787, 15.35), (41.86, -2.807, 15.35), (42.12, -2.807, 15.35), (42.09, -2.673, 15.5), (42.09, -2.779, 15.39), (41.89, -2.779, 15.39), (41.89, -2.673, 15.5), (42.14, -2.797, 15.66), (42.14, -2.938, 15.51), (41.84, -2.938, 15.51), (41.84, -2.797, 15.66), (31.46, -2.787, -3.112), (31.72, -2.787, -3.112), (31.46, -2.807, -3.112), (31.72, -2.807, -3.112), (31.44, -2.807, -3.112), (31.74, -2.807, -3.112), (31.44, -2.787, -3.112), (31.74, -2.787, -3.112), (31.44, -2.787, -2.872), (31.74, -2.787, -2.872), (31.44, -2.807, -2.872), (31.74, -2.807, -2.872), (31.42, -2.807, -2.872), (31.76, -2.807, -2.872), (31.42, -2.787, -2.872), (31.76, -2.787, -2.872), (31.44, -2.807, -3.132), (31.74, -2.807, -3.132), (31.44, -2.787, -3.132), (31.74, -2.787, -3.132), (31.46, -2.787, -3.132), (31.72, -2.787, -3.132), (31.46, -2.807, -3.132), (31.72, -2.807, -3.132), (31.69, -2.673, -2.99), (31.69, -2.779, -3.096), (31.49, -2.779, -3.096), (31.49, -2.673, -2.99), (31.74, -2.797, -2.831), (31.74, -2.938, -2.972), (31.44, -2.938, -2.972), (31.44, -2.797, -2.831), (15.9, 0.01, -0.14), (16.16, 0.01, -0.14), (15.9, -0.01, -0.14), (16.16, -0.01, -0.14), (15.88, -0.01, -0.14), (16.18, -0.01, -0.14), (15.88, 0.01, -0.14), (16.18, 0.01, -0.14), (15.88, 0.01, 0.1), (16.18, 0.01, 0.1), (15.88, -0.01, 0.1), (16.18, -0.01, 0.1), (15.86, -0.01, 0.1), (16.2, -0.01, 0.1), (15.86, 0.01, 0.1), (16.2, 0.01, 0.1), (15.88, -0.01, -0.16), (16.18, -0.01, -0.16), (15.88, 0.01, -0.16), (16.18, 0.01, -0.16), (15.9, 0.01, -0.16), (16.16, 0.01, -0.16), (15.9, -0.01, -0.16), (16.16, -0.01, -0.16), (16.13, 0.1238, -0.0176), (16.13, 0.0176, -0.1238), (15.93, 0.0176, -0.1238), (15.93, 0.1238, -0.0176), (16.18, -8.716e-08, 0.1414), (16.18, -0.1414, 8.991e-07), (15.88, -0.1414, 9.486e-07), (15.88, -4.991e-08, 0.1414), (-0.1299, 0.01, -0.14), (0.1299, 0.01, -0.14), (-0.1299, -0.01, -0.14), (0.1299, -0.01, -0.14), (-0.1499, -0.01, -0.14), (0.1499, -0.01, -0.14), (-0.1499, 0.01, -0.14), (0.1499, 0.01, -0.14), (-0.1499, 0.01, 0.1), (0.1499, 0.01, 0.1), (-0.1499, -0.01, 0.1), (0.1499, -0.01, 0.1), (-0.1699, -0.01, 0.1), (0.1699, -0.01, 0.1), (-0.1699, 0.01, 0.1), (0.1699, 0.01, 0.1), (-0.1499, -0.01, -0.16), (0.1499, -0.01, -0.16), (-0.1499, 0.01, -0.16), (0.1499, 0.01, -0.16), (-0.1299, 0.01, -0.16), (0.1299, 0.01, -0.16), (-0.1299, -0.01, -0.16), (0.1299, -0.01, -0.16), (0.09997, 0.1238, -0.0176), (0.09997, 0.0176, -0.1238), (-0.09997, 0.0176, -0.1238), (-0.09997, 0.1238, -0.0176), (0.1499, -8.941e-08, 0.1414), (0.1499, -0.1414, -5.215e-08), (-0.1499, -0.1414, -7.451e-09), (-0.1499, -5.215e-08, 0.1414)], [], [(8, 14, 12, 10), (13, 15, 9, 11), (0, 8, 10, 2), (11, 9, 1, 3), (2, 10, 12, 4), (13, 11, 3, 5), (4, 12, 14, 6), (15, 13, 5, 7), (8, 0, 6, 14), (7, 1, 9, 15), (4, 6, 18, 16), (19, 7, 5, 17), (6, 0, 20, 18), (21, 1, 7, 19), (2, 4, 16, 22), (17, 5, 3, 23), (2, 22, 23, 3), (0, 1, 21, 20), (0, 2, 3, 1), (24, 25, 26, 27), (28, 31, 30, 29), (24, 28, 29, 25), (25, 29, 30, 26), (26, 30, 31, 27), (28, 24, 27, 31), (40, 46, 44, 42), (45, 47, 41, 43), (32, 40, 42, 34), (43, 41, 33, 35), (34, 42, 44, 36), (45, 43, 35, 37), (36, 44, 46, 38), (47, 45, 37, 39), (40, 32, 38, 46), (39, 33, 41, 47), (36, 38, 50, 48), (51, 39, 37, 49), (38, 32, 52, 50), (53, 33, 39, 51), (34, 36, 48, 54), (49, 37, 35, 55), (34, 54, 55, 35), (32, 33, 53, 52), (32, 34, 35, 33), (56, 57, 58, 59), (60, 63, 62, 61), (56, 60, 61, 57), (57, 61, 62, 58), (58, 62, 63, 59), (60, 56, 59, 63), (72, 78, 76, 74), (77, 79, 73, 75), (64, 72, 74, 66), (75, 73, 65, 67), (66, 74, 76, 68), (77, 75, 67, 69), (68, 76, 78, 70), (79, 77, 69, 71), (72, 64, 70, 78), (71, 65, 73, 79), (68, 70, 82, 80), (83, 71, 69, 81), (70, 64, 84, 82), (85, 65, 71, 83), (66, 68, 80, 86), (81, 69, 67, 87), (66, 86, 87, 67), (64, 65, 85, 84), (64, 66, 67, 65), (88, 89, 90, 91), (92, 95, 94, 93), (88, 92, 93, 89), (89, 93, 94, 90), (90, 94, 95, 91), (92, 88, 91, 95), (104, 110, 108, 106), (109, 111, 105, 107), (96, 104, 106, 98), (107, 105, 97, 99), (98, 106, 108, 100), (109, 107, 99, 101), (100, 108, 110, 102), (111, 109, 101, 103), (104, 96, 102, 110), (103, 97, 105, 111), (100, 102, 114, 112), (115, 103, 101, 113), (102, 96, 116, 114), (117, 97, 103, 115), (98, 100, 112, 118), (113, 101, 99, 119), (98, 118, 119, 99), (96, 97, 117, 116), (96, 98, 99, 97), (120, 121, 122, 123), (124, 127, 126, 125), (120, 124, 125, 121), (121, 125, 126, 122), (122, 126, 127, 123), (124, 120, 123, 127), (136, 142, 140, 138), (141, 143, 137, 139), (128, 136, 138, 130), (139, 137, 129, 131), (130, 138, 140, 132), (141, 139, 131, 133), (132, 140, 142, 134), (143, 141, 133, 135), (136, 128, 134, 142), (135, 129, 137, 143), (132, 134, 146, 144), (147, 135, 133, 145), (134, 128, 148, 146), (149, 129, 135, 147), (130, 132, 144, 150), (145, 133, 131, 151), (130, 150, 151, 131), (128, 129, 149, 148), (128, 130, 131, 129), (152, 153, 154, 155), (156, 159, 158, 157), (152, 156, 157, 153), (153, 157, 158, 154), (154, 158, 159, 155), (156, 152, 155, 159), (168, 174, 172, 170), (173, 175, 169, 171), (160, 168, 170, 162), (171, 169, 161, 163), (162, 170, 172, 164), (173, 171, 163, 165), (164, 172, 174, 166), (175, 173, 165, 167), (168, 160, 166, 174), (167, 161, 169, 175), (164, 166, 178, 176), (179, 167, 165, 177), (166, 160, 180, 178), (181, 161, 167, 179), (162, 164, 176, 182), (177, 165, 163, 183), (162, 182, 183, 163), (160, 161, 181, 180), (160, 162, 163, 161), (184, 185, 186, 187), (188, 191, 190, 189), (184, 188, 189, 185), (185, 189, 190, 186), (186, 190, 191, 187), (188, 184, 187, 191)])
me_cube_004.materials.append(mat_black)
me_cube_004.use_remesh_preserve_volume = False
me_cube_004.use_remesh_preserve_attributes = False
me_cube_004.use_mirror_vertex_groups = False
me_cube_004.update()

# ---- objects
ob_spots = bpy.data.objects.new('Spots', me_cube_020)
ob_building = bpy.data.objects.new('Building', me_cube_002)
ob_lightcones = bpy.data.objects.new('LightCones', me_circle_002)
ob_spot_010 = bpy.data.objects.new('Spot.010', light_spot_011)
ob_spot_009 = bpy.data.objects.new('Spot.009', light_spot_010)
ob_spot_008 = bpy.data.objects.new('Spot.008', light_spot_009)
ob_spot_007 = bpy.data.objects.new('Spot.007', light_spot_008)
ob_spot_006 = bpy.data.objects.new('Spot.006', light_spot_001)
ob_spot = bpy.data.objects.new('Spot', light_spot)
ob_area_005 = bpy.data.objects.new('Area.005', light_area_006)
ob_area_004 = bpy.data.objects.new('Area.004', light_area_004)
ob_area_003 = bpy.data.objects.new('Area.003', light_area_003)
ob_area_002 = bpy.data.objects.new('Area.002', light_area_002)
ob_area_001 = bpy.data.objects.new('Area.001', light_area_001)
ob_area = bpy.data.objects.new('Area', light_area)
ob_spot_005 = bpy.data.objects.new('Spot.005', light_spot_007)
ob_spot_004 = bpy.data.objects.new('Spot.004', light_spot_006)
ob_spot_003 = bpy.data.objects.new('Spot.003', light_spot_005)
ob_spot_002 = bpy.data.objects.new('Spot.002', light_spot_004)
ob_spot_000 = bpy.data.objects.new('Spot.000', light_spot_003)
ob_spot_001 = bpy.data.objects.new('Spot.001', light_spot_002)
ob_structure_highpolbdoo = bpy.data.objects.new('Structure_HighPolBDoo', me_cube_001)
ob_structure_gdoorblue = bpy.data.objects.new('Structure_GDoorBlue', me_cube_009)
ob_structure_gdoorgrey = bpy.data.objects.new('Structure_GDoorGrey', me_cube_008)
ob_buildingstructure_002 = bpy.data.objects.new('BuildingStructure.002', me_cube_006)
ob_structure_highpoly = bpy.data.objects.new('Structure_HighPoly', me_cube_003)
ob_spots_001 = bpy.data.objects.new('Spots.001', me_cube_004)

# ---- transforms, parenting, visibility, modifiers, constraints
ob_spots.location = (-12.26, 30.22, 7.309)
ob_spots.rotation_euler = (1.571, -0.0, -1.571)
ob_spots.lineart.crease_threshold = 0.0
_m = ob_spots.modifiers.new('Auto Smooth', 'NODES')
_m.node_group = ng_auto_smooth
_gi = [s.identifier for s in ng_auto_smooth.interface.items_tree if s.item_type == 'SOCKET' and s.in_out == 'INPUT']
_m[_gi[1]] = 0.01745  # Angle
ob_building.location = (-9.092, -16.27, 1.0)
ob_building.lock_rotations_4d = False
ob_building.empty_display_type = 'ARROWS'
ob_building.lineart.crease_threshold = 0.0
_m = ob_building.modifiers.new('Auto Smooth', 'NODES')
_m.node_group = ng_auto_smooth
_gi = [s.identifier for s in ng_auto_smooth.interface.items_tree if s.item_type == 'SOCKET' and s.in_out == 'INPUT']
_m[_gi[1]] = 0.01745  # Angle
ob_lightcones.location = (-12.34, 30.22, 7.228)
ob_lightcones.rotation_euler = (2.356, 1.57e-16, -1.571)
ob_lightcones.lineart.crease_threshold = 0.0
_m = ob_lightcones.modifiers.new('Auto Smooth', 'NODES')
_m.node_group = ng_auto_smooth
_gi = [s.identifier for s in ng_auto_smooth.interface.items_tree if s.item_type == 'SOCKET' and s.in_out == 'INPUT']
_m[_gi[1]] = 1.396  # Angle
ob_spot_010.location = (12.57, 19.59, 4.162)
ob_spot_010.rotation_euler = (4.938e-08, 0.7854, 1.192e-07)
ob_spot_010.lineart.crease_threshold = 0.0
ob_spot_009.location = (9.88, 6.958, 4.511)
ob_spot_009.lineart.crease_threshold = 0.0
ob_spot_008.location = (9.88, 0.148, 4.511)
ob_spot_008.lineart.crease_threshold = 0.0
ob_spot_007.location = (9.88, -11.75, 4.511)
ob_spot_007.lineart.crease_threshold = 0.0
ob_spot_006.location = (9.88, -20.78, 4.511)
ob_spot_006.lineart.crease_threshold = 0.0
ob_spot.location = (12.57, -6.773, 4.162)
ob_spot.rotation_euler = (4.938e-08, 0.7854, 1.192e-07)
ob_spot.lineart.crease_threshold = 0.0
ob_area_005.location = (-77.38, -43.37, 1.0)
ob_area_005.rotation_euler = (-1.344e-07, -1.571, 0.0)
ob_area_005.lineart.crease_threshold = 0.0
ob_area_004.location = (-10.43, -0.06965, 100.7)
ob_area_004.rotation_euler = (-1.975e-21, 1.192e-07, 1.344e-07)
ob_area_004.lineart.crease_threshold = 0.0
ob_area_003.location = (-5.225, -100.8, 1.0)
ob_area_003.rotation_euler = (-4.712, -1.571, 0.0)
ob_area_003.lineart.crease_threshold = 0.0
ob_area_002.location = (69.61, 0.03611, 1.0)
ob_area_002.rotation_euler = (-3.142, -1.571, 0.0)
ob_area_002.lineart.crease_threshold = 0.0
ob_area_001.location = (-0.05231, 106.7, 1.0)
ob_area_001.rotation_euler = (-1.571, -1.571, 0.0)
ob_area_001.lineart.crease_threshold = 0.0
ob_area.location = (-77.38, 23.92, 1.0)
ob_area.rotation_euler = (-1.344e-07, -1.571, 0.0)
ob_area.lineart.crease_threshold = 0.0
ob_spot_005.location = (-9.258, -35.29, 4.511)
ob_spot_005.lineart.crease_threshold = 0.0
ob_spot_004.location = (-27.78, -20.78, 4.511)
ob_spot_004.lineart.crease_threshold = 0.0
ob_spot_003.location = (-27.78, -11.76, 4.511)
ob_spot_003.lineart.crease_threshold = 0.0
ob_spot_002.location = (-9.29, -1.364, 4.511)
ob_spot_002.lineart.crease_threshold = 0.0
ob_spot_000.location = (-12.26, 14.18, 7.309)
ob_spot_000.lineart.crease_threshold = 0.0
ob_spot_001.location = (-12.26, 30.22, 7.309)
ob_spot_001.lineart.crease_threshold = 0.0
ob_structure_highpolbdoo.location = (-9.092, -16.27, 1.0)
ob_structure_highpolbdoo.lock_rotations_4d = False
ob_structure_highpolbdoo.empty_display_type = 'ARROWS'
ob_structure_highpolbdoo.lineart.crease_threshold = 0.0
ob_structure_gdoorblue.location = (-9.092, -16.27, 1.0)
ob_structure_gdoorblue.lock_rotations_4d = False
ob_structure_gdoorblue.empty_display_type = 'ARROWS'
ob_structure_gdoorblue.lineart.crease_threshold = 0.0
ob_structure_gdoorgrey.location = (-9.092, -16.27, 1.0)
ob_structure_gdoorgrey.lock_rotations_4d = False
ob_structure_gdoorgrey.empty_display_type = 'ARROWS'
ob_structure_gdoorgrey.lineart.crease_threshold = 0.0
ob_buildingstructure_002.location = (-9.092, -16.27, 1.0)
ob_buildingstructure_002.lock_rotations_4d = False
ob_buildingstructure_002.empty_display_type = 'ARROWS'
ob_buildingstructure_002.lineart.crease_threshold = 0.0
ob_structure_highpoly.location = (-9.092, -16.27, 1.0)
ob_structure_highpoly.lock_rotations_4d = False
ob_structure_highpoly.empty_display_type = 'ARROWS'
ob_structure_highpoly.lineart.crease_threshold = 0.0
ob_spots_001.location = (-12.26, 30.22, 7.309)
ob_spots_001.rotation_euler = (1.571, -0.0, -1.571)
ob_spots_001.lineart.crease_threshold = 0.0

# ---- collection membership
col_collection_1.objects.link(ob_spots)
col_collection_1.objects.link(ob_building)
col_collection_2.objects.link(ob_lightcones)
col_collection_3.objects.link(ob_spot_010)
col_collection_3.objects.link(ob_spot_009)
col_collection_3.objects.link(ob_spot_008)
col_collection_3.objects.link(ob_spot_007)
col_collection_3.objects.link(ob_spot_006)
col_collection_3.objects.link(ob_spot)
col_collection_3.objects.link(ob_area_005)
col_collection_3.objects.link(ob_area_004)
col_collection_3.objects.link(ob_area_003)
col_collection_3.objects.link(ob_area_002)
col_collection_3.objects.link(ob_area_001)
col_collection_3.objects.link(ob_area)
col_collection_3.objects.link(ob_spot_005)
col_collection_3.objects.link(ob_spot_004)
col_collection_3.objects.link(ob_spot_003)
col_collection_3.objects.link(ob_spot_002)
col_collection_3.objects.link(ob_spot_000)
col_collection_3.objects.link(ob_spot_001)
col_collection_11.objects.link(ob_structure_highpolbdoo)
col_collection_11.objects.link(ob_structure_gdoorblue)
col_collection_11.objects.link(ob_structure_gdoorgrey)
col_collection_11.objects.link(ob_buildingstructure_002)
col_collection_11.objects.link(ob_structure_highpoly)
col_collection_11.objects.link(ob_spots_001)

# ---- scene / render settings (as saved in the file)
scene.frame_start = 1; scene.frame_end = 250; scene.frame_set(21)
scene.render.engine = 'BLENDER_EEVEE_NEXT'
scene.render.image_settings.file_format = 'JPEG'
scene.render.image_settings.color_mode = 'RGB'
scene.render.image_settings.compression = 90
scene.render.resolution_x = 800
scene.render.resolution_y = 600
scene.render.pixel_aspect_x = 100.0
scene.render.pixel_aspect_y = 100.0
scene.render.fps = 25
scene.render.dither_intensity = 0.0
scene.render.use_compositing = False
scene.render.use_sequencer = False
scene.render.bake_margin = 6
scene.render.bake_bias = 0.2
scene.render.use_stamp_time = False
scene.render.use_stamp_date = False
scene.render.use_stamp_frame = False
scene.render.use_stamp_camera = False
scene.render.use_stamp_scene = False
scene.render.use_stamp_filename = False
scene.render.use_stamp_render_time = False
scene.render.stamp_font_size = 0
scene.cycles.use_denoising = False
scene.cycles.samples = 10
scene.cycles.sampling_pattern = 'TABULATED_SOBOL'
scene.cycles.light_sampling_threshold = 0.0
scene.cycles.use_adaptive_sampling = False
scene.cycles.use_light_tree = False
scene.cycles.blur_glossy = 0.0
scene.cycles.volume_bounces = 1
scene.cycles.pixel_filter_type = 'GAUSSIAN'
scene.cycles.sample_clamp_indirect = 0.0
scene.view_settings.view_transform = 'Raw'
bpy.context.view_layer.update()

# ---- added for rendering (the .blend has no active camera): camera
cam_auto = bpy.data.cameras.new('AutoCamera')
cam_auto.lens = 50.0
cam_auto.sensor_width = 36.0
cam_auto.clip_end = 2366.99
ob_auto_camera = bpy.data.objects.new('AutoCamera', cam_auto)
scene.collection.objects.link(ob_auto_camera)
ob_auto_camera.location = (156.182, -152.483, 121.29)
ob_auto_camera.rotation_euler = (1.09748, -7.21219e-08, 0.694738)
scene.camera = ob_auto_camera
bpy.context.view_layer.update()
